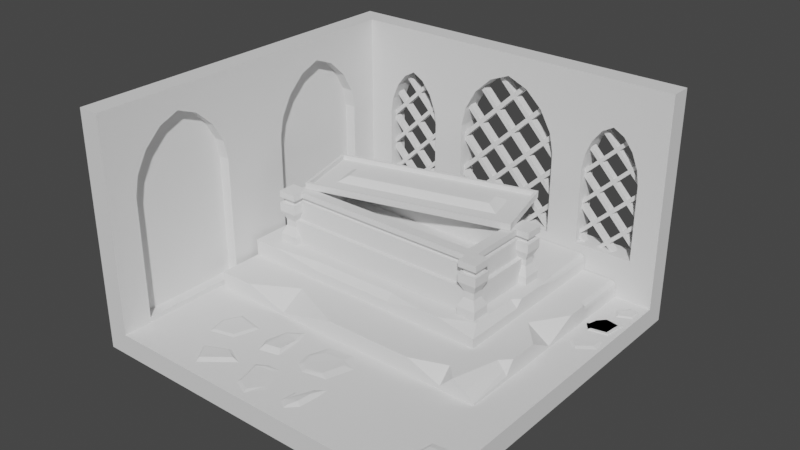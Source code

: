 # Source: Sclep.blend  (saved by Blender 2.83.20; exported with 4.5.12 LTS)
import bpy
from mathutils import Matrix  # noqa: F401  (used for matrix-valued properties, if any)

bpy.ops.wm.read_factory_settings(use_empty=True)
scene = bpy.context.scene
scene.name = 'Scene'

# ---- collections
col_collection = bpy.data.collections.new('Collection'); scene.collection.children.link(col_collection)

# ---- world
world_world = bpy.data.worlds.new('World'); scene.world = world_world
world_world.use_nodes = True; world_world.node_tree.nodes.clear()
_N = world_world.node_tree.nodes; _L = world_world.node_tree.links
n0 = _N.new('ShaderNodeOutputWorld'); n0.name = 'World Output'; n0.location = (300, 300)
n1 = _N.new('ShaderNodeBackground'); n1.name = 'Background'; n1.location = (10, 300)
n1.inputs[0].default_value = (0.05088, 0.05088, 0.05088, 1.0)
_L.new(n1.outputs[0], n0.inputs[0])
n0.is_active_output = True
world_world.color = (0.05088, 0.05088, 0.05088)
world_world.use_sun_shadow = False
world_world.sun_shadow_jitter_overblur = 0.0

# ---- meshes
me_plane = bpy.data.meshes.new('Plane')
me_plane.from_pydata([(-1.0, -1.0, 0.0), (1.0, -1.0, 0.0), (-1.0, 1.0, 0.0), (1.0, 1.0, 0.0), (-1.0, -1.0, 1.25), (-1.0, 1.0, 1.25), (1.0, 1.0, 1.25), (-1.125, 1.125, -0.1245), (-1.125, -1.0, -0.1245), (1.0, -1.0, -0.1245), (1.0, 1.125, -0.1245), (-1.125, 1.125, 1.25), (-1.125, -1.0, 1.25), (1.0, 1.125, 1.25)], [], [(0, 2, 3, 1), (2, 5, 6, 3), (0, 4, 5, 2), (8, 9, 10, 7), (7, 10, 13, 11), (8, 7, 11, 12), (0, 1, 9, 8), (4, 0, 8, 12), (5, 4, 12, 11), (1, 3, 10, 9), (3, 6, 13, 10), (6, 5, 11, 13)])
_uv = me_plane.uv_layers.new(name='UVMap')
_uv.uv.foreach_set('vector', [0.0, 0.0, 0.0, 1.0, 1.0, 1.0, 1.0, 0.0, 0.0, 1.0, 0.0, 1.0, 1.0, 1.0, 1.0, 1.0, 0.0, 0.0, 0.0, 0.0, 0.0, 1.0, 0.0, 1.0, 0.0, 0.0, 1.0, 0.0, 1.0, 1.0, 0.0, 1.0, 0.0, 1.0, 1.0, 1.0, 1.0, 1.0, 0.0, 1.0, 0.0, 0.0, 0.0, 1.0, 0.0, 1.0, 0.0, 0.0, 0.0, 0.0, 1.0, 0.0, 1.0, 0.0, 0.0, 0.0, 0.0, 0.0, 0.0, 0.0, 0.0, 0.0, 0.0, 0.0, 0.0, 1.0, 0.0, 0.0, 0.0, 0.0, 0.0, 1.0, 1.0, 0.0, 1.0, 1.0, 1.0, 1.0, 1.0, 0.0, 1.0, 1.0, 1.0, 1.0, 1.0, 1.0, 1.0, 1.0, 1.0, 1.0, 0.0, 1.0, 0.0, 1.0, 1.0, 1.0])
me_plane.use_remesh_fix_poles = True
me_plane.use_remesh_preserve_attributes = False
me_plane.use_mirror_vertex_groups = False
me_plane.update()
me_plane_001 = bpy.data.meshes.new('Plane.001')
me_plane_001.from_pydata([(-1.253, -0.9864, -5.949e-10), (1.253, -0.9864, -5.949e-10), (1.369e-09, 2.484, -6.486e-08), (-1.253, 0.9754, -2.959e-08), (-0.4812, 2.288, -5.865e-08), (-0.8866, 1.908, -4.867e-08), (-1.158, 1.428, -3.763e-08), (1.253, 0.9754, -2.959e-08), (0.4812, 2.288, -5.865e-08), (0.8866, 1.908, -4.867e-08), (1.158, 1.428, -3.763e-08), (-3.395, -0.9999, 1.589e-08), (-2.016, -0.9999, 1.589e-08), (-2.706, 1.958, -4.677e-08), (-3.395, 0.8085, -1.989e-08), (-2.971, 1.809, -4.204e-08), (-3.194, 1.519, -3.443e-08), (-3.343, 1.153, -2.602e-08), (-2.016, 0.8085, -1.989e-08), (-2.441, 1.809, -4.204e-08), (-2.218, 1.519, -3.443e-08), (-2.069, 1.153, -2.602e-08), (3.395, -0.9999, 1.589e-08), (2.016, -0.9999, 1.589e-08), (2.706, 1.958, -4.677e-08), (3.395, 0.8085, -1.989e-08), (2.971, 1.809, -4.204e-08), (3.194, 1.519, -3.443e-08), (3.343, 1.153, -2.602e-08), (2.016, 0.8085, -1.989e-08), (2.441, 1.809, -4.204e-08), (2.218, 1.519, -3.443e-08), (2.069, 1.153, -2.602e-08), (-1.253, -0.9864, -0.8585), (1.253, -0.9864, -0.8585), (1.369e-09, 2.484, -0.8585), (-1.253, 0.9754, -0.8585), (-0.4812, 2.288, -0.8585), (-0.8866, 1.908, -0.8585), (-1.158, 1.428, -0.8585), (1.253, 0.9754, -0.8585), (0.4812, 2.288, -0.8585), (0.8866, 1.908, -0.8585), (1.158, 1.428, -0.8585), (-3.395, -0.9999, -0.8585), (-2.016, -0.9999, -0.8585), (-2.706, 1.958, -0.8585), (-3.395, 0.8085, -0.8585), (-2.971, 1.809, -0.8585), (-3.194, 1.519, -0.8585), (-3.343, 1.153, -0.8585), (-2.016, 0.8085, -0.8585), (-2.441, 1.809, -0.8585), (-2.218, 1.519, -0.8585), (-2.069, 1.153, -0.8585), (3.395, -0.9999, -0.8585), (2.016, -0.9999, -0.8585), (2.706, 1.958, -0.8585), (3.395, 0.8085, -0.8585), (2.971, 1.809, -0.8585), (3.194, 1.519, -0.8585), (3.343, 1.153, -0.8585), (2.016, 0.8085, -0.8585), (2.441, 1.809, -0.8585), (2.218, 1.519, -0.8585), (2.069, 1.153, -0.8585)], [], [(0, 3, 6, 5, 4, 2, 8, 9, 10, 7, 1), (11, 14, 17, 16, 15, 13, 19, 20, 21, 18, 12), (22, 23, 29, 32, 31, 30, 24, 26, 27, 28, 25), (33, 34, 40, 43, 42, 41, 35, 37, 38, 39, 36), (44, 45, 51, 54, 53, 52, 46, 48, 49, 50, 47), (55, 58, 61, 60, 59, 57, 63, 64, 65, 62, 56), (17, 14, 47, 50), (4, 5, 38, 37), (23, 22, 55, 56), (5, 6, 39, 38), (24, 30, 63, 57), (6, 3, 36, 39), (22, 25, 58, 55), (11, 12, 45, 44), (29, 23, 56, 62), (19, 13, 46, 52), (32, 29, 62, 65), (14, 11, 44, 47), (0, 1, 34, 33), (31, 32, 65, 64), (12, 18, 51, 45), (8, 2, 35, 41), (30, 31, 64, 63), (18, 21, 54, 51), (3, 0, 33, 36), (26, 24, 57, 59), (21, 20, 53, 54), (1, 7, 40, 34), (27, 26, 59, 60), (20, 19, 52, 53), (7, 10, 43, 40), (28, 27, 60, 61), (13, 15, 48, 46), (10, 9, 42, 43), (25, 28, 61, 58), (15, 16, 49, 48), (9, 8, 41, 42), (16, 17, 50, 49), (2, 4, 37, 35)])
_uv = me_plane_001.uv_layers.new(name='UVMap')
_uv.uv.foreach_set('vector', [0.0, 0.0, 0.0, 0.6492, 0.03797, 0.7834, 0.1461, 0.8972, 0.3079, 0.9733, 0.4988, 1.0, 0.6921, 0.9733, 0.8539, 0.8972, 0.962, 0.7834, 1.0, 0.6492, 1.0, 0.0, 0.0, 0.0, 0.0, 0.6492, 0.03797, 0.7834, 0.1461, 0.8972, 0.3079, 0.9733, 0.4988, 1.0, 0.6921, 0.9733, 0.8539, 0.8972, 0.962, 0.7834, 1.0, 0.6492, 1.0, 0.0, 0.0, 0.0, 1.0, 0.0, 1.0, 0.6492, 0.962, 0.7834, 0.8539, 0.8972, 0.6921, 0.9733, 0.4988, 1.0, 0.3079, 0.9733, 0.1461, 0.8972, 0.03797, 0.7834, 0.0, 0.6492, 0.0, 0.0, 1.0, 0.0, 1.0, 0.6492, 0.962, 0.7834, 0.8539, 0.8972, 0.6921, 0.9733, 0.4988, 1.0, 0.3079, 0.9733, 0.1461, 0.8972, 0.03797, 0.7834, 0.0, 0.6492, 0.0, 0.0, 1.0, 0.0, 1.0, 0.6492, 0.962, 0.7834, 0.8539, 0.8972, 0.6921, 0.9733, 0.4988, 1.0, 0.3079, 0.9733, 0.1461, 0.8972, 0.03797, 0.7834, 0.0, 0.6492, 0.0, 0.0, 0.0, 0.6492, 0.03797, 0.7834, 0.1461, 0.8972, 0.3079, 0.9733, 0.4988, 1.0, 0.6921, 0.9733, 0.8539, 0.8972, 0.962, 0.7834, 1.0, 0.6492, 1.0, 0.0, 0.03797, 0.7834, 0.0, 0.6492, 0.0, 0.6492, 0.03797, 0.7834, 0.3079, 0.9733, 0.1461, 0.8972, 0.1461, 0.8972, 0.3079, 0.9733, 1.0, 0.0, 0.0, 0.0, 0.0, 0.0, 1.0, 0.0, 0.1461, 0.8972, 0.03797, 0.7834, 0.03797, 0.7834, 0.1461, 0.8972, 0.4988, 1.0, 0.6921, 0.9733, 0.6921, 0.9733, 0.4988, 1.0, 0.03797, 0.7834, 0.0, 0.6492, 0.0, 0.6492, 0.03797, 0.7834, 0.0, 0.0, 0.0, 0.6492, 0.0, 0.6492, 0.0, 0.0, 0.0, 0.0, 1.0, 0.0, 1.0, 0.0, 0.0, 0.0, 1.0, 0.6492, 1.0, 0.0, 1.0, 0.0, 1.0, 0.6492, 0.6921, 0.9733, 0.4988, 1.0, 0.4988, 1.0, 0.6921, 0.9733, 0.962, 0.7834, 1.0, 0.6492, 1.0, 0.6492, 0.962, 0.7834, 0.0, 0.6492, 0.0, 0.0, 0.0, 0.0, 0.0, 0.6492, 0.0, 0.0, 1.0, 0.0, 1.0, 0.0, 0.0, 0.0, 0.8539, 0.8972, 0.962, 0.7834, 0.962, 0.7834, 0.8539, 0.8972, 1.0, 0.0, 1.0, 0.6492, 1.0, 0.6492, 1.0, 0.0, 0.6921, 0.9733, 0.4988, 1.0, 0.4988, 1.0, 0.6921, 0.9733, 0.6921, 0.9733, 0.8539, 0.8972, 0.8539, 0.8972, 0.6921, 0.9733, 1.0, 0.6492, 0.962, 0.7834, 0.962, 0.7834, 1.0, 0.6492, 0.0, 0.6492, 0.0, 0.0, 0.0, 0.0, 0.0, 0.6492, 0.3079, 0.9733, 0.4988, 1.0, 0.4988, 1.0, 0.3079, 0.9733, 0.962, 0.7834, 0.8539, 0.8972, 0.8539, 0.8972, 0.962, 0.7834, 1.0, 0.0, 1.0, 0.6492, 1.0, 0.6492, 1.0, 0.0, 0.1461, 0.8972, 0.3079, 0.9733, 0.3079, 0.9733, 0.1461, 0.8972, 0.8539, 0.8972, 0.6921, 0.9733, 0.6921, 0.9733, 0.8539, 0.8972, 1.0, 0.6492, 0.962, 0.7834, 0.962, 0.7834, 1.0, 0.6492, 0.03797, 0.7834, 0.1461, 0.8972, 0.1461, 0.8972, 0.03797, 0.7834, 0.4988, 1.0, 0.3079, 0.9733, 0.3079, 0.9733, 0.4988, 1.0, 0.962, 0.7834, 0.8539, 0.8972, 0.8539, 0.8972, 0.962, 0.7834, 0.0, 0.6492, 0.03797, 0.7834, 0.03797, 0.7834, 0.0, 0.6492, 0.3079, 0.9733, 0.1461, 0.8972, 0.1461, 0.8972, 0.3079, 0.9733, 0.8539, 0.8972, 0.6921, 0.9733, 0.6921, 0.9733, 0.8539, 0.8972, 0.1461, 0.8972, 0.03797, 0.7834, 0.03797, 0.7834, 0.1461, 0.8972, 0.4988, 1.0, 0.3079, 0.9733, 0.3079, 0.9733, 0.4988, 1.0])
me_plane_001.use_remesh_fix_poles = True
me_plane_001.use_remesh_preserve_attributes = False
me_plane_001.use_mirror_vertex_groups = False
me_plane_001.update()
me_plane_002 = bpy.data.meshes.new('Plane.002')
me_plane_002.from_pydata([(-1.253, -1.889, 3.888e-08), (1.253, -1.889, 3.888e-08), (1.369e-09, 2.484, -6.486e-08), (-1.253, 0.9754, -2.959e-08), (-0.4812, 2.288, -5.865e-08), (-0.8866, 1.908, -4.867e-08), (-1.158, 1.428, -3.763e-08), (1.253, 0.9754, -2.959e-08), (0.4812, 2.288, -5.865e-08), (0.8866, 1.908, -4.867e-08), (1.158, 1.428, -3.763e-08), (-1.253, -1.889, -0.8585), (1.253, -1.889, -0.8585), (1.369e-09, 2.484, -0.8585), (-1.253, 0.9754, -0.8585), (-0.4812, 2.288, -0.8585), (-0.8866, 1.908, -0.8585), (-1.158, 1.428, -0.8585), (1.253, 0.9754, -0.8585), (0.4812, 2.288, -0.8585), (0.8866, 1.908, -0.8585), (1.158, 1.428, -0.8585)], [], [(0, 3, 6, 5, 4, 2, 8, 9, 10, 7, 1), (11, 12, 18, 21, 20, 19, 13, 15, 16, 17, 14), (4, 5, 16, 15), (5, 6, 17, 16), (6, 3, 14, 17), (0, 1, 12, 11), (8, 2, 13, 19), (3, 0, 11, 14), (1, 7, 18, 12), (7, 10, 21, 18), (10, 9, 20, 21), (9, 8, 19, 20), (2, 4, 15, 13)])
_uv = me_plane_002.uv_layers.new(name='UVMap')
_uv.uv.foreach_set('vector', [0.0, 0.0, 0.0, 0.6492, 0.03797, 0.7834, 0.1461, 0.8972, 0.3079, 0.9733, 0.4988, 1.0, 0.6921, 0.9733, 0.8539, 0.8972, 0.962, 0.7834, 1.0, 0.6492, 1.0, 0.0, 0.0, 0.0, 1.0, 0.0, 1.0, 0.6492, 0.962, 0.7834, 0.8539, 0.8972, 0.6921, 0.9733, 0.4988, 1.0, 0.3079, 0.9733, 0.1461, 0.8972, 0.03797, 0.7834, 0.0, 0.6492, 0.3079, 0.9733, 0.1461, 0.8972, 0.1461, 0.8972, 0.3079, 0.9733, 0.1461, 0.8972, 0.03797, 0.7834, 0.03797, 0.7834, 0.1461, 0.8972, 0.03797, 0.7834, 0.0, 0.6492, 0.0, 0.6492, 0.03797, 0.7834, 0.0, 0.0, 1.0, 0.0, 1.0, 0.0, 0.0, 0.0, 0.6921, 0.9733, 0.4988, 1.0, 0.4988, 1.0, 0.6921, 0.9733, 0.0, 0.6492, 0.0, 0.0, 0.0, 0.0, 0.0, 0.6492, 1.0, 0.0, 1.0, 0.6492, 1.0, 0.6492, 1.0, 0.0, 1.0, 0.6492, 0.962, 0.7834, 0.962, 0.7834, 1.0, 0.6492, 0.962, 0.7834, 0.8539, 0.8972, 0.8539, 0.8972, 0.962, 0.7834, 0.8539, 0.8972, 0.6921, 0.9733, 0.6921, 0.9733, 0.8539, 0.8972, 0.4988, 1.0, 0.3079, 0.9733, 0.3079, 0.9733, 0.4988, 1.0])
me_plane_002.use_remesh_fix_poles = True
me_plane_002.use_remesh_preserve_attributes = False
me_plane_002.use_mirror_vertex_groups = False
me_plane_002.update()
me_plane_003 = bpy.data.meshes.new('Plane.003')
me_plane_003.from_pydata([], [], [])
_uv = me_plane_003.uv_layers.new(name='UVMap')
_uv.uv.foreach_set('vector', [])
me_plane_003.use_remesh_fix_poles = True
me_plane_003.use_remesh_preserve_attributes = False
me_plane_003.use_mirror_vertex_groups = False
me_plane_003.update()
me_plane_004 = bpy.data.meshes.new('Plane.004')
me_plane_004.from_pydata([(-0.9941, 0.6463, -0.2198), (-0.9941, 0.7024, -0.2198), (-0.9941, 0.313, -0.2198), (-0.9941, 0.3691, -0.2198), (-0.9941, -0.02037, -0.2198), (-0.9941, 0.03576, -0.2198), (0.03393, -0.9923, -0.2198), (-0.0222, -0.9923, -0.2198), (1.006, 0.03576, -0.2198), (1.006, -0.02037, -0.2198), (-0.0222, 1.008, -0.2198), (0.03393, 1.008, -0.2198), (-0.3555, 1.008, -0.2198), (-0.2994, 1.008, -0.2198), (-0.6889, 1.008, -0.2198), (-0.6327, 1.008, -0.2198), (-0.6327, -0.2976, -0.2198), (-0.6889, -0.3537, -0.2198), (-0.6327, -0.02037, -0.2198), (-0.6327, 0.03576, -0.2198), (-0.6889, 0.03576, -0.2198), (-0.6889, -0.02037, -0.2198), (-0.6327, 0.313, -0.2198), (-0.6327, 0.3691, -0.2198), (-0.6889, 0.3691, -0.2198), (-0.6889, 0.313, -0.2198), (-0.6327, 0.7024, -0.2198), (-0.6889, 0.7024, -0.2198), (-0.6889, 0.6463, -0.2198), (-0.6327, 0.6463, -0.2198), (-0.2994, -0.6309, -0.2198), (-0.3555, -0.687, -0.2198), (-0.2994, -0.3537, -0.2198), (-0.2994, -0.2976, -0.2198), (-0.3555, -0.2976, -0.2198), (-0.3555, -0.3537, -0.2198), (-0.2994, -0.02037, -0.2198), (-0.2994, 0.03576, -0.2198), (-0.3555, 0.03576, -0.2198), (-0.3555, -0.02037, -0.2198), (-0.2994, 0.313, -0.2198), (-0.2994, 0.3691, -0.2198), (-0.3555, 0.3691, -0.2198), (-0.3555, 0.313, -0.2198), (-0.2994, 0.7024, -0.2198), (-0.3555, 0.7024, -0.2198), (-0.3555, 0.6463, -0.2198), (-0.2994, 0.6463, -0.2198), (0.03393, -0.687, -0.2198), (0.03393, -0.6309, -0.2198), (-0.0222, -0.6309, -0.2198), (-0.0222, -0.687, -0.2198), (0.03393, -0.3537, -0.2198), (0.03393, -0.2976, -0.2198), (-0.0222, -0.2976, -0.2198), (-0.0222, -0.3537, -0.2198), (0.03393, -0.02037, -0.2198), (0.03393, 0.03576, -0.2198), (-0.0222, 0.03576, -0.2198), (-0.0222, -0.02037, -0.2198), (0.03393, 0.313, -0.2198), (0.03393, 0.3691, -0.2198), (-0.0222, 0.3691, -0.2198), (-0.0222, 0.313, -0.2198), (0.03393, 0.7024, -0.2198), (-0.0222, 0.7024, -0.2198), (-0.0222, 0.6463, -0.2198), (0.03393, 0.6463, -0.2198), (0.3111, -0.6309, -0.2198), (0.3673, -0.687, -0.2198), (0.3673, -0.3537, -0.2198), (0.3673, -0.2976, -0.2198), (0.3111, -0.2976, -0.2198), (0.3111, -0.3537, -0.2198), (0.3673, -0.02037, -0.2198), (0.3673, 0.03576, -0.2198), (0.3111, 0.03576, -0.2198), (0.3111, -0.02037, -0.2198), (0.3673, 0.313, -0.2198), (0.3673, 0.3691, -0.2198), (0.3111, 0.3691, -0.2198), (0.3111, 0.313, -0.2198), (0.3111, 0.6463, -0.2198), (0.3673, 0.7024, -0.2198), (0.6445, -0.2976, -0.2198), (0.7006, -0.3537, -0.2198), (0.7006, -0.02037, -0.2198), (0.7006, 0.03576, -0.2198), (0.6445, 0.03576, -0.2198), (0.6445, -0.02037, -0.2198), (0.6445, 0.313, -0.2198), (0.7006, 0.3691, -0.2198), (-0.6889, -0.02037, -0.3237), (-0.6327, -0.02037, -0.3237), (-0.6327, 0.03576, -0.3237), (-0.6889, 0.03576, -0.3237), (-0.6889, 0.313, -0.3237), (-0.6327, 0.313, -0.3237), (-0.6327, 0.3691, -0.3237), (-0.6889, 0.3691, -0.3237), (-0.6327, 0.6463, -0.3237), (-0.6327, 0.7024, -0.3237), (-0.6889, 0.7024, -0.3237), (-0.6889, 0.6463, -0.3237), (-0.3555, -0.3537, -0.3237), (-0.2994, -0.3537, -0.3237), (-0.2994, -0.2976, -0.3237), (-0.3555, -0.2976, -0.3237), (-0.3555, -0.02037, -0.3237), (-0.2994, -0.02037, -0.3237), (-0.2994, 0.03576, -0.3237), (-0.3555, 0.03576, -0.3237), (-0.3555, 0.313, -0.3237), (-0.2994, 0.313, -0.3237), (-0.2994, 0.3691, -0.3237), (-0.3555, 0.3691, -0.3237), (-0.2994, 0.6463, -0.3237), (-0.2994, 0.7024, -0.3237), (-0.3555, 0.7024, -0.3237), (-0.3555, 0.6463, -0.3237), (-0.0222, -0.687, -0.3237), (0.03393, -0.687, -0.3237), (0.03393, -0.6309, -0.3237), (-0.0222, -0.6309, -0.3237), (-0.0222, -0.3537, -0.3237), (0.03393, -0.3537, -0.3237), (0.03393, -0.2976, -0.3237), (-0.0222, -0.2976, -0.3237), (-0.0222, -0.02037, -0.3237), (0.03393, -0.02037, -0.3237), (0.03393, 0.03576, -0.3237), (-0.0222, 0.03576, -0.3237), (-0.0222, 0.313, -0.3237), (0.03393, 0.313, -0.3237), (0.03393, 0.3691, -0.3237), (-0.0222, 0.3691, -0.3237), (0.03393, 0.6463, -0.3237), (0.03393, 0.7024, -0.3237), (-0.0222, 0.7024, -0.3237), (-0.0222, 0.6463, -0.3237), (0.3111, -0.3537, -0.3237), (0.3673, -0.3537, -0.3237), (0.3673, -0.2976, -0.3237), (0.3111, -0.2976, -0.3237), (0.3111, -0.02037, -0.3237), (0.3673, -0.02037, -0.3237), (0.3673, 0.03576, -0.3237), (0.3111, 0.03576, -0.3237), (0.3111, 0.313, -0.3237), (0.3673, 0.313, -0.3237), (0.3673, 0.3691, -0.3237), (0.3111, 0.3691, -0.3237), (0.6445, -0.02037, -0.3237), (0.7006, -0.02037, -0.3237), (0.7006, 0.03576, -0.3237), (0.6445, 0.03576, -0.3237), (-0.6327, 1.008, -0.3237), (-0.6889, 1.008, -0.3237), (-0.6889, -0.3537, -0.3237), (-0.6327, -0.2976, -0.3237), (-0.2994, 1.008, -0.3237), (-0.3555, 1.008, -0.3237), (-0.3555, -0.687, -0.3237), (-0.2994, -0.6309, -0.3237), (0.03393, 1.008, -0.3237), (-0.0222, 1.008, -0.3237), (-0.0222, -0.9923, -0.3237), (0.03393, -0.9923, -0.3237), (0.3111, -0.6309, -0.3237), (0.3673, -0.687, -0.3237), (0.3673, 0.7024, -0.3237), (0.3111, 0.6463, -0.3237), (0.6445, -0.2976, -0.3237), (0.7006, -0.3537, -0.3237), (0.7006, 0.3691, -0.3237), (0.6445, 0.313, -0.3237), (-0.9941, 0.03576, -0.3237), (-0.9941, -0.02037, -0.3237), (-0.9941, 0.3691, -0.3237), (-0.9941, 0.313, -0.3237), (-0.9941, 0.7024, -0.3237), (-0.9941, 0.6463, -0.3237), (1.006, -0.02037, -0.3237), (1.006, 0.03576, -0.3237)], [], [(18, 21, 20, 19), (22, 25, 24, 23), (26, 29, 28, 27), (32, 35, 34, 33), (36, 39, 38, 37), (40, 43, 42, 41), (44, 47, 46, 45), (48, 51, 50, 49), (52, 55, 54, 53), (56, 59, 58, 57), (60, 63, 62, 61), (64, 67, 66, 65), (70, 73, 72, 71), (74, 77, 76, 75), (78, 81, 80, 79), (86, 89, 88, 87), (26, 27, 14, 15), (16, 17, 21, 18), (19, 20, 25, 22), (23, 24, 28, 29), (44, 45, 12, 13), (30, 31, 35, 32), (33, 34, 39, 36), (37, 38, 43, 40), (41, 42, 46, 47), (64, 65, 10, 11), (6, 7, 51, 48), (49, 50, 55, 52), (53, 54, 59, 56), (57, 58, 63, 60), (61, 62, 66, 67), (69, 68, 73, 70), (71, 72, 77, 74), (75, 76, 81, 78), (79, 80, 82, 83), (85, 84, 89, 86), (87, 88, 90, 91), (20, 21, 4, 5), (24, 25, 2, 3), (27, 28, 0, 1), (34, 35, 17, 16), (38, 39, 18, 19), (42, 43, 22, 23), (45, 46, 29, 26), (50, 51, 31, 30), (54, 55, 32, 33), (58, 59, 36, 37), (62, 63, 40, 41), (65, 66, 47, 44), (68, 69, 48, 49), (72, 73, 52, 53), (76, 77, 56, 57), (80, 81, 60, 61), (83, 82, 67, 64), (84, 85, 70, 71), (88, 89, 74, 75), (91, 90, 78, 79), (8, 9, 86, 87), (93, 94, 95, 92), (97, 98, 99, 96), (101, 102, 103, 100), (105, 106, 107, 104), (109, 110, 111, 108), (113, 114, 115, 112), (117, 118, 119, 116), (121, 122, 123, 120), (125, 126, 127, 124), (129, 130, 131, 128), (133, 134, 135, 132), (137, 138, 139, 136), (141, 142, 143, 140), (145, 146, 147, 144), (149, 150, 151, 148), (153, 154, 155, 152), (101, 156, 157, 102), (159, 93, 92, 158), (94, 97, 96, 95), (98, 100, 103, 99), (117, 160, 161, 118), (163, 105, 104, 162), (106, 109, 108, 107), (110, 113, 112, 111), (114, 116, 119, 115), (137, 164, 165, 138), (167, 121, 120, 166), (122, 125, 124, 123), (126, 129, 128, 127), (130, 133, 132, 131), (134, 136, 139, 135), (169, 141, 140, 168), (142, 145, 144, 143), (146, 149, 148, 147), (150, 170, 171, 151), (173, 153, 152, 172), (154, 174, 175, 155), (95, 176, 177, 92), (99, 178, 179, 96), (102, 180, 181, 103), (107, 159, 158, 104), (111, 94, 93, 108), (115, 98, 97, 112), (118, 101, 100, 119), (123, 163, 162, 120), (127, 106, 105, 124), (131, 110, 109, 128), (135, 114, 113, 132), (138, 117, 116, 139), (168, 122, 121, 169), (143, 126, 125, 140), (147, 130, 129, 144), (151, 134, 133, 148), (170, 137, 136, 171), (172, 142, 141, 173), (155, 146, 145, 152), (174, 150, 149, 175), (183, 154, 153, 182), (72, 53, 126, 143), (24, 3, 178, 99), (55, 50, 123, 124), (52, 73, 140, 125), (3, 2, 179, 178), (53, 56, 129, 126), (16, 18, 93, 159), (76, 57, 130, 147), (2, 25, 96, 179), (59, 54, 127, 128), (21, 17, 158, 92), (56, 77, 144, 129), (27, 1, 180, 102), (57, 60, 133, 130), (19, 22, 97, 94), (80, 61, 134, 151), (1, 0, 181, 180), (63, 58, 131, 132), (25, 20, 95, 96), (60, 81, 148, 133), (0, 28, 103, 181), (61, 67, 136, 134), (23, 29, 100, 98), (83, 64, 137, 170), (34, 16, 159, 107), (66, 62, 135, 139), (28, 24, 99, 103), (67, 82, 171, 136), (17, 35, 104, 158), (44, 13, 160, 117), (84, 71, 142, 172), (38, 19, 94, 111), (69, 70, 141, 169), (13, 12, 161, 160), (70, 85, 173, 141), (18, 39, 108, 93), (73, 68, 168, 140), (12, 45, 118, 161), (88, 75, 146, 155), (42, 23, 98, 115), (71, 74, 145, 142), (74, 89, 152, 145), (22, 43, 112, 97), (77, 72, 143, 144), (30, 32, 105, 163), (91, 79, 150, 174), (45, 26, 101, 118), (75, 78, 149, 146), (35, 31, 162, 104), (78, 90, 175, 149), (29, 46, 119, 100), (81, 76, 147, 148), (33, 36, 109, 106), (9, 8, 183, 182), (50, 30, 163, 123), (79, 83, 170, 150), (39, 34, 107, 108), (8, 87, 154, 183), (31, 51, 120, 162), (37, 40, 113, 110), (86, 9, 182, 153), (54, 33, 106, 127), (82, 80, 151, 171), (43, 38, 111, 112), (32, 55, 124, 105), (41, 47, 116, 114), (58, 37, 110, 131), (85, 86, 153, 173), (46, 42, 115, 119), (36, 59, 128, 109), (89, 84, 172, 152), (64, 11, 164, 137), (62, 41, 114, 135), (87, 91, 174, 154), (11, 10, 165, 164), (40, 63, 132, 113), (10, 65, 138, 165), (65, 44, 117, 138), (90, 88, 155, 175), (7, 6, 167, 166), (47, 66, 139, 116), (20, 5, 176, 95), (6, 48, 121, 167), (26, 15, 156, 101), (68, 49, 122, 168), (5, 4, 177, 176), (51, 7, 166, 120), (15, 14, 157, 156), (48, 69, 169, 121), (4, 21, 92, 177), (49, 52, 125, 122), (14, 27, 102, 157)])
_uv = me_plane_004.uv_layers.new(name='UVMap')
_uv.uv.foreach_set('vector', [0.1807, 0.486, 0.1526, 0.486, 0.1526, 0.514, 0.1807, 0.514, 0.1807, 0.6526, 0.1526, 0.6526, 0.1526, 0.6807, 0.1807, 0.6807, 0.1807, 0.8474, 0.1807, 0.8193, 0.1526, 0.8193, 0.1526, 0.8474, 0.3474, 0.3193, 0.3193, 0.3193, 0.3193, 0.3474, 0.3474, 0.3474, 0.3474, 0.486, 0.3193, 0.486, 0.3193, 0.514, 0.3474, 0.514, 0.3474, 0.6526, 0.3193, 0.6526, 0.3193, 0.6807, 0.3474, 0.6807, 0.3474, 0.8474, 0.3474, 0.8193, 0.3193, 0.8193, 0.3193, 0.8474, 0.514, 0.1526, 0.486, 0.1526, 0.486, 0.1807, 0.514, 0.1807, 0.514, 0.3193, 0.486, 0.3193, 0.486, 0.3474, 0.514, 0.3474, 0.514, 0.486, 0.486, 0.486, 0.486, 0.514, 0.514, 0.514, 0.514, 0.6526, 0.486, 0.6526, 0.486, 0.6807, 0.514, 0.6807, 0.514, 0.8474, 0.514, 0.8193, 0.486, 0.8193, 0.486, 0.8474, 0.6807, 0.3193, 0.6526, 0.3193, 0.6526, 0.3474, 0.6807, 0.3474, 0.6807, 0.486, 0.6526, 0.486, 0.6526, 0.514, 0.6807, 0.514, 0.6807, 0.6526, 0.6526, 0.6526, 0.6526, 0.6807, 0.6807, 0.6807, 0.8474, 0.486, 0.8193, 0.486, 0.8193, 0.514, 0.8474, 0.514, 0.1807, 0.8474, 0.1526, 0.8474, 0.1526, 1.0, 0.1807, 1.0, 0.1807, 0.3474, 0.1526, 0.3193, 0.1526, 0.486, 0.1807, 0.486, 0.1807, 0.514, 0.1526, 0.514, 0.1526, 0.6526, 0.1807, 0.6526, 0.1807, 0.6807, 0.1526, 0.6807, 0.1526, 0.8193, 0.1807, 0.8193, 0.3474, 0.8474, 0.3193, 0.8474, 0.3193, 1.0, 0.3474, 1.0, 0.3474, 0.1807, 0.3193, 0.1526, 0.3193, 0.3193, 0.3474, 0.3193, 0.3474, 0.3474, 0.3193, 0.3474, 0.3193, 0.486, 0.3474, 0.486, 0.3474, 0.514, 0.3193, 0.514, 0.3193, 0.6526, 0.3474, 0.6526, 0.3474, 0.6807, 0.3193, 0.6807, 0.3193, 0.8193, 0.3474, 0.8193, 0.514, 0.8474, 0.486, 0.8474, 0.486, 1.0, 0.514, 1.0, 0.514, 0.0, 0.486, 0.0, 0.486, 0.1526, 0.514, 0.1526, 0.514, 0.1807, 0.486, 0.1807, 0.486, 0.3193, 0.514, 0.3193, 0.514, 0.3474, 0.486, 0.3474, 0.486, 0.486, 0.514, 0.486, 0.514, 0.514, 0.486, 0.514, 0.486, 0.6526, 0.514, 0.6526, 0.514, 0.6807, 0.486, 0.6807, 0.486, 0.8193, 0.514, 0.8193, 0.6807, 0.1526, 0.6526, 0.1807, 0.6526, 0.3193, 0.6807, 0.3193, 0.6807, 0.3474, 0.6526, 0.3474, 0.6526, 0.486, 0.6807, 0.486, 0.6807, 0.514, 0.6526, 0.514, 0.6526, 0.6526, 0.6807, 0.6526, 0.6807, 0.6807, 0.6526, 0.6807, 0.6526, 0.8193, 0.6807, 0.8474, 0.8474, 0.3193, 0.8193, 0.3474, 0.8193, 0.486, 0.8474, 0.486, 0.8474, 0.514, 0.8193, 0.514, 0.8193, 0.6526, 0.8474, 0.6807, 0.1526, 0.514, 0.1526, 0.486, 0.0, 0.486, 0.0, 0.514, 0.1526, 0.6807, 0.1526, 0.6526, 0.0, 0.6526, 0.0, 0.6807, 0.1526, 0.8474, 0.1526, 0.8193, 0.0, 0.8193, 0.0, 0.8474, 0.3193, 0.3474, 0.3193, 0.3193, 0.1526, 0.3193, 0.1807, 0.3474, 0.3193, 0.514, 0.3193, 0.486, 0.1807, 0.486, 0.1807, 0.514, 0.3193, 0.6807, 0.3193, 0.6526, 0.1807, 0.6526, 0.1807, 0.6807, 0.3193, 0.8474, 0.3193, 0.8193, 0.1807, 0.8193, 0.1807, 0.8474, 0.486, 0.1807, 0.486, 0.1526, 0.3193, 0.1526, 0.3474, 0.1807, 0.486, 0.3474, 0.486, 0.3193, 0.3474, 0.3193, 0.3474, 0.3474, 0.486, 0.514, 0.486, 0.486, 0.3474, 0.486, 0.3474, 0.514, 0.486, 0.6807, 0.486, 0.6526, 0.3474, 0.6526, 0.3474, 0.6807, 0.486, 0.8474, 0.486, 0.8193, 0.3474, 0.8193, 0.3474, 0.8474, 0.6526, 0.1807, 0.6807, 0.1526, 0.514, 0.1526, 0.514, 0.1807, 0.6526, 0.3474, 0.6526, 0.3193, 0.514, 0.3193, 0.514, 0.3474, 0.6526, 0.514, 0.6526, 0.486, 0.514, 0.486, 0.514, 0.514, 0.6526, 0.6807, 0.6526, 0.6526, 0.514, 0.6526, 0.514, 0.6807, 0.6807, 0.8474, 0.6526, 0.8193, 0.514, 0.8193, 0.514, 0.8474, 0.8193, 0.3474, 0.8474, 0.3193, 0.6807, 0.3193, 0.6807, 0.3474, 0.8193, 0.514, 0.8193, 0.486, 0.6807, 0.486, 0.6807, 0.514, 0.8474, 0.6807, 0.8193, 0.6526, 0.6807, 0.6526, 0.6807, 0.6807, 1.0, 0.514, 1.0, 0.486, 0.8474, 0.486, 0.8474, 0.514, 0.1807, 0.486, 0.1807, 0.514, 0.1526, 0.514, 0.1526, 0.486, 0.1807, 0.6526, 0.1807, 0.6807, 0.1526, 0.6807, 0.1526, 0.6526, 0.1807, 0.8474, 0.1526, 0.8474, 0.1526, 0.8193, 0.1807, 0.8193, 0.3474, 0.3193, 0.3474, 0.3474, 0.3193, 0.3474, 0.3193, 0.3193, 0.3474, 0.486, 0.3474, 0.514, 0.3193, 0.514, 0.3193, 0.486, 0.3474, 0.6526, 0.3474, 0.6807, 0.3193, 0.6807, 0.3193, 0.6526, 0.3474, 0.8474, 0.3193, 0.8474, 0.3193, 0.8193, 0.3474, 0.8193, 0.514, 0.1526, 0.514, 0.1807, 0.486, 0.1807, 0.486, 0.1526, 0.514, 0.3193, 0.514, 0.3474, 0.486, 0.3474, 0.486, 0.3193, 0.514, 0.486, 0.514, 0.514, 0.486, 0.514, 0.486, 0.486, 0.514, 0.6526, 0.514, 0.6807, 0.486, 0.6807, 0.486, 0.6526, 0.514, 0.8474, 0.486, 0.8474, 0.486, 0.8193, 0.514, 0.8193, 0.6807, 0.3193, 0.6807, 0.3474, 0.6526, 0.3474, 0.6526, 0.3193, 0.6807, 0.486, 0.6807, 0.514, 0.6526, 0.514, 0.6526, 0.486, 0.6807, 0.6526, 0.6807, 0.6807, 0.6526, 0.6807, 0.6526, 0.6526, 0.8474, 0.486, 0.8474, 0.514, 0.8193, 0.514, 0.8193, 0.486, 0.1807, 0.8474, 0.1807, 1.0, 0.1526, 1.0, 0.1526, 0.8474, 0.1807, 0.3474, 0.1807, 0.486, 0.1526, 0.486, 0.1526, 0.3193, 0.1807, 0.514, 0.1807, 0.6526, 0.1526, 0.6526, 0.1526, 0.514, 0.1807, 0.6807, 0.1807, 0.8193, 0.1526, 0.8193, 0.1526, 0.6807, 0.3474, 0.8474, 0.3474, 1.0, 0.3193, 1.0, 0.3193, 0.8474, 0.3474, 0.1807, 0.3474, 0.3193, 0.3193, 0.3193, 0.3193, 0.1526, 0.3474, 0.3474, 0.3474, 0.486, 0.3193, 0.486, 0.3193, 0.3474, 0.3474, 0.514, 0.3474, 0.6526, 0.3193, 0.6526, 0.3193, 0.514, 0.3474, 0.6807, 0.3474, 0.8193, 0.3193, 0.8193, 0.3193, 0.6807, 0.514, 0.8474, 0.514, 1.0, 0.486, 1.0, 0.486, 0.8474, 0.514, 0.0, 0.514, 0.1526, 0.486, 0.1526, 0.486, 0.0, 0.514, 0.1807, 0.514, 0.3193, 0.486, 0.3193, 0.486, 0.1807, 0.514, 0.3474, 0.514, 0.486, 0.486, 0.486, 0.486, 0.3474, 0.514, 0.514, 0.514, 0.6526, 0.486, 0.6526, 0.486, 0.514, 0.514, 0.6807, 0.514, 0.8193, 0.486, 0.8193, 0.486, 0.6807, 0.6807, 0.1526, 0.6807, 0.3193, 0.6526, 0.3193, 0.6526, 0.1807, 0.6807, 0.3474, 0.6807, 0.486, 0.6526, 0.486, 0.6526, 0.3474, 0.6807, 0.514, 0.6807, 0.6526, 0.6526, 0.6526, 0.6526, 0.514, 0.6807, 0.6807, 0.6807, 0.8474, 0.6526, 0.8193, 0.6526, 0.6807, 0.8474, 0.3193, 0.8474, 0.486, 0.8193, 0.486, 0.8193, 0.3474, 0.8474, 0.514, 0.8474, 0.6807, 0.8193, 0.6526, 0.8193, 0.514, 0.1526, 0.514, 0.0, 0.514, 0.0, 0.486, 0.1526, 0.486, 0.1526, 0.6807, 0.0, 0.6807, 0.0, 0.6526, 0.1526, 0.6526, 0.1526, 0.8474, 0.0, 0.8474, 0.0, 0.8193, 0.1526, 0.8193, 0.3193, 0.3474, 0.1807, 0.3474, 0.1526, 0.3193, 0.3193, 0.3193, 0.3193, 0.514, 0.1807, 0.514, 0.1807, 0.486, 0.3193, 0.486, 0.3193, 0.6807, 0.1807, 0.6807, 0.1807, 0.6526, 0.3193, 0.6526, 0.3193, 0.8474, 0.1807, 0.8474, 0.1807, 0.8193, 0.3193, 0.8193, 0.486, 0.1807, 0.3474, 0.1807, 0.3193, 0.1526, 0.486, 0.1526, 0.486, 0.3474, 0.3474, 0.3474, 0.3474, 0.3193, 0.486, 0.3193, 0.486, 0.514, 0.3474, 0.514, 0.3474, 0.486, 0.486, 0.486, 0.486, 0.6807, 0.3474, 0.6807, 0.3474, 0.6526, 0.486, 0.6526, 0.486, 0.8474, 0.3474, 0.8474, 0.3474, 0.8193, 0.486, 0.8193, 0.6526, 0.1807, 0.514, 0.1807, 0.514, 0.1526, 0.6807, 0.1526, 0.6526, 0.3474, 0.514, 0.3474, 0.514, 0.3193, 0.6526, 0.3193, 0.6526, 0.514, 0.514, 0.514, 0.514, 0.486, 0.6526, 0.486, 0.6526, 0.6807, 0.514, 0.6807, 0.514, 0.6526, 0.6526, 0.6526, 0.6807, 0.8474, 0.514, 0.8474, 0.514, 0.8193, 0.6526, 0.8193, 0.8193, 0.3474, 0.6807, 0.3474, 0.6807, 0.3193, 0.8474, 0.3193, 0.8193, 0.514, 0.6807, 0.514, 0.6807, 0.486, 0.8193, 0.486, 0.8474, 0.6807, 0.6807, 0.6807, 0.6807, 0.6526, 0.8193, 0.6526, 1.0, 0.514, 0.8474, 0.514, 0.8474, 0.486, 1.0, 0.486, 0.6526, 0.3474, 0.514, 0.3474, 0.514, 0.3474, 0.6526, 0.3474, 0.1526, 0.6807, 0.0, 0.6807, 0.0, 0.6807, 0.1526, 0.6807, 0.486, 0.3193, 0.486, 0.1807, 0.486, 0.1807, 0.486, 0.3193, 0.514, 0.3193, 0.6526, 0.3193, 0.6526, 0.3193, 0.514, 0.3193, 0.0, 0.6807, 0.0, 0.6526, 0.0, 0.6526, 0.0, 0.6807, 0.514, 0.3474, 0.514, 0.486, 0.514, 0.486, 0.514, 0.3474, 0.1807, 0.3474, 0.1807, 0.486, 0.1807, 0.486, 0.1807, 0.3474, 0.6526, 0.514, 0.514, 0.514, 0.514, 0.514, 0.6526, 0.514, 0.0, 0.6526, 0.1526, 0.6526, 0.1526, 0.6526, 0.0, 0.6526, 0.486, 0.486, 0.486, 0.3474, 0.486, 0.3474, 0.486, 0.486, 0.1526, 0.486, 0.1526, 0.3193, 0.1526, 0.3193, 0.1526, 0.486, 0.514, 0.486, 0.6526, 0.486, 0.6526, 0.486, 0.514, 0.486, 0.1526, 0.8474, 0.0, 0.8474, 0.0, 0.8474, 0.1526, 0.8474, 0.514, 0.514, 0.514, 0.6526, 0.514, 0.6526, 0.514, 0.514, 0.1807, 0.514, 0.1807, 0.6526, 0.1807, 0.6526, 0.1807, 0.514, 0.6526, 0.6807, 0.514, 0.6807, 0.514, 0.6807, 0.6526, 0.6807, 0.0, 0.8474, 0.0, 0.8193, 0.0, 0.8193, 0.0, 0.8474, 0.486, 0.6526, 0.486, 0.514, 0.486, 0.514, 0.486, 0.6526, 0.1526, 0.6526, 0.1526, 0.514, 0.1526, 0.514, 0.1526, 0.6526, 0.514, 0.6526, 0.6526, 0.6526, 0.6526, 0.6526, 0.514, 0.6526, 0.0, 0.8193, 0.1526, 0.8193, 0.1526, 0.8193, 0.0, 0.8193, 0.514, 0.6807, 0.514, 0.8193, 0.514, 0.8193, 0.514, 0.6807, 0.1807, 0.6807, 0.1807, 0.8193, 0.1807, 0.8193, 0.1807, 0.6807, 0.6807, 0.8474, 0.514, 0.8474, 0.514, 0.8474, 0.6807, 0.8474, 0.3193, 0.3474, 0.1807, 0.3474, 0.1807, 0.3474, 0.3193, 0.3474, 0.486, 0.8193, 0.486, 0.6807, 0.486, 0.6807, 0.486, 0.8193, 0.1526, 0.8193, 0.1526, 0.6807, 0.1526, 0.6807, 0.1526, 0.8193, 0.514, 0.8193, 0.6526, 0.8193, 0.6526, 0.8193, 0.514, 0.8193, 0.1526, 0.3193, 0.3193, 0.3193, 0.3193, 0.3193, 0.1526, 0.3193, 0.3474, 0.8474, 0.3474, 1.0, 0.3474, 1.0, 0.3474, 0.8474, 0.8193, 0.3474, 0.6807, 0.3474, 0.6807, 0.3474, 0.8193, 0.3474, 0.3193, 0.514, 0.1807, 0.514, 0.1807, 0.514, 0.3193, 0.514, 0.6807, 0.1526, 0.6807, 0.3193, 0.6807, 0.3193, 0.6807, 0.1526, 0.3474, 1.0, 0.3193, 1.0, 0.3193, 1.0, 0.3474, 1.0, 0.6807, 0.3193, 0.8474, 0.3193, 0.8474, 0.3193, 0.6807, 0.3193, 0.1807, 0.486, 0.3193, 0.486, 0.3193, 0.486, 0.1807, 0.486, 0.6526, 0.3193, 0.6526, 0.1807, 0.6526, 0.1807, 0.6526, 0.3193, 0.3193, 1.0, 0.3193, 0.8474, 0.3193, 0.8474, 0.3193, 1.0, 0.8193, 0.514, 0.6807, 0.514, 0.6807, 0.514, 0.8193, 0.514, 0.3193, 0.6807, 0.1807, 0.6807, 0.1807, 0.6807, 0.3193, 0.6807, 0.6807, 0.3474, 0.6807, 0.486, 0.6807, 0.486, 0.6807, 0.3474, 0.6807, 0.486, 0.8193, 0.486, 0.8193, 0.486, 0.6807, 0.486, 0.1807, 0.6526, 0.3193, 0.6526, 0.3193, 0.6526, 0.1807, 0.6526, 0.6526, 0.486, 0.6526, 0.3474, 0.6526, 0.3474, 0.6526, 0.486, 0.3474, 0.1807, 0.3474, 0.3193, 0.3474, 0.3193, 0.3474, 0.1807, 0.8474, 0.6807, 0.6807, 0.6807, 0.6807, 0.6807, 0.8474, 0.6807, 0.3193, 0.8474, 0.1807, 0.8474, 0.1807, 0.8474, 0.3193, 0.8474, 0.6807, 0.514, 0.6807, 0.6526, 0.6807, 0.6526, 0.6807, 0.514, 0.3193, 0.3193, 0.3193, 0.1526, 0.3193, 0.1526, 0.3193, 0.3193, 0.6807, 0.6526, 0.8193, 0.6526, 0.8193, 0.6526, 0.6807, 0.6526, 0.1807, 0.8193, 0.3193, 0.8193, 0.3193, 0.8193, 0.1807, 0.8193, 0.6526, 0.6526, 0.6526, 0.514, 0.6526, 0.514, 0.6526, 0.6526, 0.3474, 0.3474, 0.3474, 0.486, 0.3474, 0.486, 0.3474, 0.3474, 1.0, 0.486, 1.0, 0.514, 1.0, 0.514, 1.0, 0.486, 0.486, 0.1807, 0.3474, 0.1807, 0.3474, 0.1807, 0.486, 0.1807, 0.6807, 0.6807, 0.6807, 0.8474, 0.6807, 0.8474, 0.6807, 0.6807, 0.3193, 0.486, 0.3193, 0.3474, 0.3193, 0.3474, 0.3193, 0.486, 1.0, 0.514, 0.8474, 0.514, 0.8474, 0.514, 1.0, 0.514, 0.3193, 0.1526, 0.486, 0.1526, 0.486, 0.1526, 0.3193, 0.1526, 0.3474, 0.514, 0.3474, 0.6526, 0.3474, 0.6526, 0.3474, 0.514, 0.8474, 0.486, 1.0, 0.486, 1.0, 0.486, 0.8474, 0.486, 0.486, 0.3474, 0.3474, 0.3474, 0.3474, 0.3474, 0.486, 0.3474, 0.6526, 0.8193, 0.6526, 0.6807, 0.6526, 0.6807, 0.6526, 0.8193, 0.3193, 0.6526, 0.3193, 0.514, 0.3193, 0.514, 0.3193, 0.6526, 0.3474, 0.3193, 0.486, 0.3193, 0.486, 0.3193, 0.3474, 0.3193, 0.3474, 0.6807, 0.3474, 0.8193, 0.3474, 0.8193, 0.3474, 0.6807, 0.486, 0.514, 0.3474, 0.514, 0.3474, 0.514, 0.486, 0.514, 0.8474, 0.3193, 0.8474, 0.486, 0.8474, 0.486, 0.8474, 0.3193, 0.3193, 0.8193, 0.3193, 0.6807, 0.3193, 0.6807, 0.3193, 0.8193, 0.3474, 0.486, 0.486, 0.486, 0.486, 0.486, 0.3474, 0.486, 0.8193, 0.486, 0.8193, 0.3474, 0.8193, 0.3474, 0.8193, 0.486, 0.514, 0.8474, 0.514, 1.0, 0.514, 1.0, 0.514, 0.8474, 0.486, 0.6807, 0.3474, 0.6807, 0.3474, 0.6807, 0.486, 0.6807, 0.8474, 0.514, 0.8474, 0.6807, 0.8474, 0.6807, 0.8474, 0.514, 0.514, 1.0, 0.486, 1.0, 0.486, 1.0, 0.514, 1.0, 0.3474, 0.6526, 0.486, 0.6526, 0.486, 0.6526, 0.3474, 0.6526, 0.486, 1.0, 0.486, 0.8474, 0.486, 0.8474, 0.486, 1.0, 0.486, 0.8474, 0.3474, 0.8474, 0.3474, 0.8474, 0.486, 0.8474, 0.8193, 0.6526, 0.8193, 0.514, 0.8193, 0.514, 0.8193, 0.6526, 0.486, 0.0, 0.514, 0.0, 0.514, 0.0, 0.486, 0.0, 0.3474, 0.8193, 0.486, 0.8193, 0.486, 0.8193, 0.3474, 0.8193, 0.1526, 0.514, 0.0, 0.514, 0.0, 0.514, 0.1526, 0.514, 0.514, 0.0, 0.514, 0.1526, 0.514, 0.1526, 0.514, 0.0, 0.1807, 0.8474, 0.1807, 1.0, 0.1807, 1.0, 0.1807, 0.8474, 0.6526, 0.1807, 0.514, 0.1807, 0.514, 0.1807, 0.6526, 0.1807, 0.0, 0.514, 0.0, 0.486, 0.0, 0.486, 0.0, 0.514, 0.486, 0.1526, 0.486, 0.0, 0.486, 0.0, 0.486, 0.1526, 0.1807, 1.0, 0.1526, 1.0, 0.1526, 1.0, 0.1807, 1.0, 0.514, 0.1526, 0.6807, 0.1526, 0.6807, 0.1526, 0.514, 0.1526, 0.0, 0.486, 0.1526, 0.486, 0.1526, 0.486, 0.0, 0.486, 0.514, 0.1807, 0.514, 0.3193, 0.514, 0.3193, 0.514, 0.1807, 0.1526, 1.0, 0.1526, 0.8474, 0.1526, 0.8474, 0.1526, 1.0])
me_plane_004.use_remesh_fix_poles = True
me_plane_004.use_remesh_preserve_attributes = False
me_plane_004.use_mirror_vertex_groups = False
me_plane_004.update()
me_plane_005 = bpy.data.meshes.new('Plane.005')
me_plane_005.from_pydata([(-1.0, -4.278, 0.0), (6.008, -4.278, 0.0), (-1.0, 1.0, 0.0), (6.008, 1.0, 0.0), (-1.0, 1.0, 0.4046), (-1.0, -4.278, 0.4046), (5.177, -4.278, 0.0), (5.177, 1.0, 0.0), (5.177, 1.0, 0.4046), (-1.0, -3.211, 0.0), (6.008, -3.211, 0.0), (-1.0, -3.211, 0.4046), (5.177, -3.211, 0.4046), (5.177, -3.211, 0.0), (-1.0, 1.0, 0.7938), (-1.0, -3.211, 0.7938), (2.933, 1.0, 0.0), (0.8745, 1.0, 0.0), (2.933, 1.0, 0.4046), (0.8745, 1.0, 0.4046), (0.8745, -4.278, 0.0), (2.933, -4.278, 0.0), (0.8745, -3.211, 0.0), (2.933, -3.211, 0.0), (0.8745, -3.211, 0.4046), (2.933, 1.0, 0.7938), (0.8745, 1.0, 0.7938), (6.008, -1.679, 0.0), (6.008, -0.2755, 0.0), (5.177, -1.679, 0.4046), (5.177, -0.2755, 0.4046), (-1.0, -0.2755, 0.0), (-1.0, -1.679, 0.0), (-1.0, -0.2755, 0.4046), (-1.0, -1.679, 0.4046), (5.177, -0.2755, 0.0), (5.177, -1.679, 0.0), (-1.0, -0.2755, 0.7938), (-1.0, -1.679, 0.7938), (0.8745, -1.679, 0.7938), (0.8745, -0.2755, 0.7938), (2.933, -1.679, 0.7938), (2.933, -0.2755, 0.7938), (0.8745, -0.2755, 0.0), (0.8745, -1.679, 0.0), (2.933, -0.2755, 0.0), (2.933, -1.679, 0.0), (2.933, -3.059, 0.7938), (2.933, -3.211, 0.6424), (3.783, -3.211, 0.7938), (0.8745, -3.211, 0.6424), (0.8745, -3.059, 0.7938), (-0.3953, -3.211, 0.7938), (5.883, 1.0, 0.4046), (6.008, 1.0, 0.2798), (5.945, 1.0, 0.3879), (5.991, 1.0, 0.3422), (5.052, 1.0, 0.7938), (5.177, 1.0, 0.669), (5.114, 1.0, 0.7771), (5.16, 1.0, 0.7314), (6.008, -0.2755, 0.2798), (5.883, -0.2755, 0.4046), (6.008, -0.4003, 0.4046), (5.991, -0.2755, 0.3422), (5.945, -0.2755, 0.3879), (5.177, -0.2755, 0.669), (4.808, -0.2755, 0.7938), (5.177, -0.8531, 0.7938), (5.16, -0.2755, 0.7314), (5.114, -0.2755, 0.7771), (6.008, -4.278, 0.05613), (5.786, -4.278, 0.2437), (5.943, -4.278, 0.09001), (5.786, -3.211, 0.4046), (6.008, -3.211, 0.1095), (6.008, -2.989, 0.4046), (5.943, -3.211, 0.2329), (5.177, -3.211, 0.6318), (5.015, -1.679, 0.7938), (5.177, -1.679, 0.6318), (5.177, -1.517, 0.7938), (3.208, -4.278, 0.4046), (2.933, -4.003, 0.4046), (2.659, -4.278, 0.4046), (2.933, -4.278, 0.1306), (5.015, -2.874, 0.7938), (4.252, -3.211, 0.7938), (5.177, -4.278, 0.09186), (5.49, -4.278, 0.4046), (5.177, -3.965, 0.4046), (4.349, -4.278, 0.4046), (3.073, -3.211, 0.4046), (2.933, -3.211, 0.5439), (2.794, -3.211, 0.4046), (2.933, -3.35, 0.4046), (0.8745, -4.278, 0.06131), (2.266, -4.278, 0.4046), (0.8745, -3.687, 0.4046), (-0.1602, -4.278, 0.4046), (5.177, -3.211, 0.6318), (5.081, -3.012, 0.7276), (4.94, -3.211, 0.6734), (6.008, -1.679, 0.04899), (6.008, -0.8511, 0.4046), (5.469, -1.679, 0.4046), (6.008, -2.289, 0.4046)], [], [(35, 7, 3, 28), (30, 8, 58, 66), (3, 7, 8, 53, 55, 56, 54), (9, 0, 5, 11), (17, 2, 4, 19), (1, 10, 75, 71), (30, 62, 53, 8), (51, 47, 41, 39), (45, 16, 7, 35), (21, 23, 13, 6), (98, 97, 84, 83, 95, 94, 24), (32, 9, 11, 34), (6, 13, 10, 1), (10, 27, 103, 106, 76, 75), (34, 11, 15, 38), (19, 4, 14, 26), (8, 18, 25, 57, 59, 60, 58), (42, 67, 57, 25), (18, 19, 26, 25), (37, 40, 26, 14), (40, 42, 25, 26), (20, 21, 85, 84, 97, 96), (6, 1, 71, 73, 72, 89, 88), (0, 9, 22, 20), (20, 22, 23, 21), (31, 2, 17, 43), (43, 17, 16, 45), (29, 30, 66, 68, 81, 80), (5, 99, 98, 24, 11), (24, 94, 93, 48, 50), (7, 16, 18, 8), (16, 17, 19, 18), (22, 44, 46, 23), (44, 43, 45, 46), (9, 32, 44, 22), (32, 31, 43, 44), (15, 52, 51, 39, 38), (39, 41, 42, 40), (11, 24, 50, 52, 15), (38, 39, 40, 37), (4, 33, 37, 14), (33, 34, 38, 37), (83, 82, 91, 90, 12, 92, 95), (41, 79, 81, 68, 67, 42), (2, 31, 33, 4), (31, 32, 34, 33), (23, 46, 36, 13), (46, 45, 35, 36), (29, 105, 104, 63, 62, 30), (12, 74, 76, 106, 105, 29), (13, 36, 27, 10), (36, 35, 28, 27), (47, 48, 49), (50, 51, 52), (47, 51, 50, 48), (61, 64, 63), (64, 65, 63), (65, 62, 63), (66, 69, 68), (69, 70, 68), (70, 67, 68), (61, 54, 56, 64), (64, 56, 55, 65), (65, 55, 53, 62), (66, 58, 60, 69), (69, 60, 59, 70), (70, 59, 57, 67), (28, 3, 54, 61), (74, 77, 76), (77, 75, 76), (71, 75, 77, 73), (73, 77, 74, 72), (79, 80, 81), (47, 49, 87, 86, 79, 41), (12, 29, 80, 78), (82, 83, 84, 85), (90, 89, 72, 74, 12), (78, 80, 79, 86, 101, 100), (88, 89, 90, 91), (21, 6, 88, 91, 82, 85), (92, 93, 94, 95), (102, 101, 86, 87), (96, 97, 98, 99), (0, 20, 96, 99, 5), (100, 101, 102), (93, 92, 12, 78, 100, 102, 87, 49, 48), (103, 104, 105, 106), (27, 28, 61, 63, 104, 103)])
_uv = me_plane_005.uv_layers.new(name='UVMap')
_uv.uv.foreach_set('vector', [0.8815, 0.7583, 0.8815, 1.0, 1.0, 1.0, 1.0, 0.7583, 0.8815, 0.7583, 0.8815, 1.0, 0.8815, 1.0, 0.8815, 0.7583, 1.0, 1.0, 0.8815, 1.0, 0.8815, 1.0, 0.9822, 1.0, 0.9911, 1.0, 0.9992, 1.0, 1.0, 1.0, 0.0, 0.2021, 0.0, 0.0, 0.0, 0.0, 0.0, 0.2021, 0.2675, 1.0, 0.0, 1.0, 0.0, 1.0, 0.2675, 1.0, 1.0, 0.0, 1.0, 0.2021, 1.0, 0.2021, 1.0, 0.0, 0.8815, 0.7583, 0.9822, 0.7583, 0.9822, 1.0, 0.8815, 1.0, 0.2675, 0.2308, 0.5613, 0.2308, 0.5613, 0.4923, 0.2675, 0.4923, 0.5613, 0.7583, 0.5613, 1.0, 0.8815, 1.0, 0.8815, 0.7583, 0.5613, 0.0, 0.5613, 0.2021, 0.8815, 0.2021, 0.8815, 0.0, 0.2675, 0.06505, 0.3165, 0.0, 0.5222, 0.0, 0.5613, 0.05193, 0.5613, 0.1757, 0.5414, 0.2021, 0.2675, 0.2021, 0.0, 0.4923, 0.0, 0.2021, 0.0, 0.2021, 0.0, 0.4923, 0.8815, 0.0, 0.8815, 0.2021, 1.0, 0.2021, 1.0, 0.0, 1.0, 0.2021, 1.0, 0.4923, 1.0, 0.4923, 1.0, 0.425, 1.0, 0.2442, 1.0, 0.2021, 0.0, 0.4923, 0.0, 0.2021, 0.0, 0.2021, 0.0, 0.4923, 0.2675, 1.0, 0.0, 1.0, 0.0, 1.0, 0.2675, 1.0, 0.8815, 1.0, 0.5613, 1.0, 0.5613, 1.0, 0.8636, 1.0, 0.8726, 1.0, 0.8807, 1.0, 0.8815, 1.0, 0.5613, 0.7583, 0.8636, 0.7583, 0.8636, 1.0, 0.5613, 1.0, 0.5613, 1.0, 0.2675, 1.0, 0.2675, 1.0, 0.5613, 1.0, 0.0, 0.7583, 0.2675, 0.7583, 0.2675, 1.0, 0.0, 1.0, 0.2675, 0.7583, 0.5613, 0.7583, 0.5613, 1.0, 0.2675, 1.0, 0.2675, 0.0, 0.5613, 0.0, 0.5613, 0.0, 0.5222, 0.0, 0.3165, 0.0, 0.2675, 0.0, 0.8815, 0.0, 1.0, 0.0, 1.0, 0.0, 0.9969, 0.0, 0.9683, 0.0, 0.9261, 0.0, 0.8815, 0.0, 0.0, 0.0, 0.0, 0.2021, 0.2675, 0.2021, 0.2675, 0.0, 0.2675, 0.0, 0.2675, 0.2021, 0.5613, 0.2021, 0.5613, 0.0, 0.0, 0.7583, 0.0, 1.0, 0.2675, 1.0, 0.2675, 0.7583, 0.2675, 0.7583, 0.2675, 1.0, 0.5613, 1.0, 0.5613, 0.7583, 0.8815, 0.4923, 0.8815, 0.7583, 0.8815, 0.7583, 0.8815, 0.7347, 0.8815, 0.5231, 0.8815, 0.4923, 0.0, 0.0, 0.2185, 0.0, 0.2675, 0.06505, 0.2675, 0.2021, 0.0, 0.2021, 0.2675, 0.2021, 0.5414, 0.2021, 0.5613, 0.2021, 0.5613, 0.2021, 0.2675, 0.2021, 0.8815, 1.0, 0.5613, 1.0, 0.5613, 1.0, 0.8815, 1.0, 0.5613, 1.0, 0.2675, 1.0, 0.2675, 1.0, 0.5613, 1.0, 0.2675, 0.2021, 0.2675, 0.4923, 0.5613, 0.4923, 0.5613, 0.2021, 0.2675, 0.4923, 0.2675, 0.7583, 0.5613, 0.7583, 0.5613, 0.4923, 0.0, 0.2021, 0.0, 0.4923, 0.2675, 0.4923, 0.2675, 0.2021, 0.0, 0.4923, 0.0, 0.7583, 0.2675, 0.7583, 0.2675, 0.4923, 0.0, 0.2021, 0.2459, 0.2021, 0.2675, 0.2308, 0.2675, 0.4923, 0.0, 0.4923, 0.2675, 0.4923, 0.5613, 0.4923, 0.5613, 0.7583, 0.2675, 0.7583, 0.0, 0.2021, 0.2675, 0.2021, 0.2675, 0.2021, 0.2459, 0.2021, 0.0, 0.2021, 0.0, 0.4923, 0.2675, 0.4923, 0.2675, 0.7583, 0.0, 0.7583, 0.0, 1.0, 0.0, 0.7583, 0.0, 0.7583, 0.0, 1.0, 0.0, 0.7583, 0.0, 0.4923, 0.0, 0.4923, 0.0, 0.7583, 0.5613, 0.05193, 0.6004, 0.0, 0.8368, 0.0, 0.8815, 0.05927, 0.8815, 0.2021, 0.5812, 0.2021, 0.5613, 0.1757, 0.5613, 0.4923, 0.8583, 0.4923, 0.8815, 0.5231, 0.8815, 0.7347, 0.8636, 0.7583, 0.5613, 0.7583, 0.0, 1.0, 0.0, 0.7583, 0.0, 0.7583, 0.0, 1.0, 0.0, 0.7583, 0.0, 0.4923, 0.0, 0.4923, 0.0, 0.7583, 0.5613, 0.2021, 0.5613, 0.4923, 0.8815, 0.4923, 0.8815, 0.2021, 0.5613, 0.4923, 0.5613, 0.7583, 0.8815, 0.7583, 0.8815, 0.4923, 0.8815, 0.4923, 0.9492, 0.4923, 1.0, 0.5597, 1.0, 0.7347, 0.9822, 0.7583, 0.8815, 0.7583, 0.8815, 0.2021, 0.9683, 0.2021, 1.0, 0.2442, 1.0, 0.425, 0.9492, 0.4923, 0.8815, 0.4923, 0.8815, 0.2021, 0.8815, 0.4923, 1.0, 0.4923, 1.0, 0.2021, 0.8815, 0.4923, 0.8815, 0.7583, 1.0, 0.7583, 1.0, 0.4923, 0.5613, 0.2308, 0.5613, 0.2021, 0.5829, 0.2021, 0.2675, 0.2021, 0.2675, 0.2021, 0.2459, 0.2021, 0.5613, 0.2308, 0.2675, 0.2308, 0.2675, 0.2021, 0.5613, 0.2021, 1.0, 0.7583, 1.0, 0.7583, 1.0, 0.7347, 1.0, 0.7583, 1.0, 0.7583, 1.0, 0.7347, 1.0, 0.7583, 1.0, 0.7583, 1.0, 0.7347, 0.8815, 0.7583, 0.8815, 0.7583, 0.8815, 0.7347, 0.8815, 0.7583, 0.8815, 0.7583, 0.8815, 0.7347, 0.8815, 0.7583, 0.8815, 0.7583, 0.8815, 0.7347, 1.0, 0.7583, 1.0, 1.0, 0.9992, 1.0, 1.0, 0.7583, 1.0, 0.7583, 0.9992, 1.0, 0.9911, 1.0, 0.9911, 0.7583, 0.9911, 0.7583, 0.9911, 1.0, 0.9822, 1.0, 0.9822, 0.7583, 0.8815, 0.7583, 0.8815, 1.0, 0.8807, 1.0, 0.8815, 0.7583, 0.8815, 0.7583, 0.8807, 1.0, 0.8726, 1.0, 0.8726, 0.7583, 0.8726, 0.7583, 0.8726, 1.0, 0.8636, 1.0, 0.8636, 0.7583, 1.0, 0.7583, 1.0, 1.0, 1.0, 1.0, 1.0, 0.7583, 0.9683, 0.2021, 0.9907, 0.2021, 1.0, 0.2442, 0.9907, 0.2021, 1.0, 0.2021, 1.0, 0.2442, 1.0, 0.0, 1.0, 0.2021, 1.0, 0.2021, 0.9969, 0.0, 0.9969, 0.0, 1.0, 0.2021, 0.9683, 0.2021, 0.9683, 0.0, 0.8583, 0.4923, 0.8815, 0.4923, 0.8815, 0.5231, 0.5613, 0.2308, 0.5829, 0.2021, 0.8102, 0.2021, 0.8583, 0.266, 0.8583, 0.4923, 0.5613, 0.4923, 0.8815, 0.2021, 0.8815, 0.4923, 0.8815, 0.4923, 0.8815, 0.2021, 0.6004, 0.0, 0.5613, 0.05193, 0.5222, 0.0, 0.5613, 0.0, 0.8815, 0.05927, 0.9261, 0.0, 0.9683, 0.0, 0.9683, 0.2021, 0.8815, 0.2021, 0.8815, 0.2021, 0.8815, 0.4923, 0.8583, 0.4923, 0.8583, 0.266, 0.8678, 0.2399, 0.8815, 0.2021, 0.8815, 0.0, 0.9261, 0.0, 0.8815, 0.05927, 0.8368, 0.0, 0.5613, 0.0, 0.8815, 0.0, 0.8815, 0.0, 0.8368, 0.0, 0.6004, 0.0, 0.5613, 0.0, 0.5812, 0.2021, 0.5613, 0.2021, 0.5414, 0.2021, 0.5613, 0.1757, 0.8632, 0.2021, 0.8678, 0.2399, 0.8583, 0.266, 0.8102, 0.2021, 0.2675, 0.0, 0.3165, 0.0, 0.2675, 0.06505, 0.2185, 0.0, 0.0, 0.0, 0.2675, 0.0, 0.2675, 0.0, 0.2185, 0.0, 0.0, 0.0, 0.8815, 0.2021, 0.8678, 0.2399, 0.8632, 0.2021, 0.5613, 0.2021, 0.5812, 0.2021, 0.8815, 0.2021, 0.8815, 0.2021, 0.8815, 0.2021, 0.8632, 0.2021, 0.8102, 0.2021, 0.5829, 0.2021, 0.5613, 0.2021, 1.0, 0.4923, 1.0, 0.5597, 0.9492, 0.4923, 1.0, 0.425, 1.0, 0.4923, 1.0, 0.7583, 1.0, 0.7583, 1.0, 0.7347, 1.0, 0.5597, 1.0, 0.4923])
me_plane_005.use_remesh_fix_poles = True
me_plane_005.use_remesh_preserve_attributes = False
me_plane_005.use_mirror_vertex_groups = False
me_plane_005.update()
me_plane_006 = bpy.data.meshes.new('Plane.006')
me_plane_006.from_pydata([(-2.544, -1.0, -0.8515), (2.544, -1.0, -0.8515), (-2.544, 1.0, -0.8515), (2.544, 1.0, -0.8515), (-2.544, 1.0, -0.2892), (-2.544, -1.0, -0.2892), (2.544, -1.0, -0.2892), (2.544, 1.0, -0.2892), (-2.441, -0.8971, -0.2892), (2.441, -0.8971, -0.2892), (2.441, 0.8971, -0.2892), (-2.441, 0.8971, -0.2892), (-2.441, -0.8971, 0.4099), (2.441, -0.8971, 0.4099), (-2.441, 0.8971, 0.4099), (2.441, 0.8971, 0.4099), (-2.176, -0.6318, 0.4099), (2.176, -0.6318, 0.4099), (2.176, 0.6318, 0.4099), (-2.176, 0.6318, 0.4099), (-2.176, -0.6318, -0.2438), (2.176, -0.6318, -0.2438), (-2.176, 0.6318, -0.2438), (2.176, 0.6318, -0.2438), (2.441, 0.8971, 0.2704), (2.441, 0.8971, 0.1565), (2.441, -0.8971, 0.1565), (2.441, -0.8971, 0.2704), (-2.441, -0.8971, 0.1565), (-2.441, -0.8971, 0.2704), (-2.441, 0.8971, 0.2704), (-2.441, 0.8971, 0.1565), (-2.365, -0.8208, 0.1565), (-2.365, -0.8208, 0.2704), (-2.365, 0.8208, 0.2704), (-2.365, 0.8208, 0.1565), (2.365, 0.8208, 0.2704), (2.365, 0.8208, 0.1565), (2.365, -0.8208, 0.1565), (2.365, -0.8208, 0.2704)], [], [(0, 2, 3, 1), (10, 11, 31, 25), (3, 2, 4, 7), (0, 1, 6, 5), (1, 3, 7, 6), (2, 0, 5, 4), (5, 6, 9, 8), (6, 7, 10, 9), (7, 4, 11, 10), (4, 5, 8, 11), (17, 18, 23, 21), (11, 8, 28, 31), (9, 10, 25, 26), (12, 13, 17, 16), (13, 15, 18, 17), (15, 14, 19, 18), (14, 12, 16, 19), (20, 21, 23, 22), (16, 17, 21, 20), (18, 19, 22, 23), (19, 16, 20, 22), (30, 29, 12, 14), (8, 9, 26, 28), (29, 27, 13, 12), (27, 24, 15, 13), (27, 29, 33, 39), (24, 27, 39, 36), (29, 30, 34, 33), (31, 28, 32, 35), (24, 30, 14, 15), (33, 34, 35, 32), (34, 36, 37, 35), (39, 33, 32, 38), (36, 39, 38, 37), (25, 31, 35, 37), (30, 24, 36, 34), (26, 25, 37, 38), (28, 26, 38, 32)])
_uv = me_plane_006.uv_layers.new(name='UVMap')
_uv.uv.foreach_set('vector', [0.0, 0.0, 0.0, 1.0, 1.0, 1.0, 1.0, 0.0, 0.9798, 0.9485, 0.02023, 0.9485, 0.02023, 0.9485, 0.9798, 0.9485, 1.0, 1.0, 0.0, 1.0, 0.0, 1.0, 1.0, 1.0, 0.0, 0.0, 1.0, 0.0, 1.0, 0.0, 0.0, 0.0, 1.0, 0.0, 1.0, 1.0, 1.0, 1.0, 1.0, 0.0, 0.0, 1.0, 0.0, 0.0, 0.0, 0.0, 0.0, 1.0, 0.0, 0.0, 1.0, 0.0, 0.9798, 0.05146, 0.02023, 0.05146, 1.0, 0.0, 1.0, 1.0, 0.9798, 0.9485, 0.9798, 0.05146, 1.0, 1.0, 0.0, 1.0, 0.02023, 0.9485, 0.9798, 0.9485, 0.0, 1.0, 0.0, 0.0, 0.02023, 0.05146, 0.02023, 0.9485, 0.9276, 0.1841, 0.9276, 0.8159, 0.9276, 0.8159, 0.9276, 0.1841, 0.02023, 0.9485, 0.02023, 0.05146, 0.02023, 0.05146, 0.02023, 0.9485, 0.9798, 0.05146, 0.9798, 0.9485, 0.9798, 0.9485, 0.9798, 0.05146, 0.02023, 0.05146, 0.9798, 0.05146, 0.9276, 0.1841, 0.07235, 0.1841, 0.9798, 0.05146, 0.9798, 0.9485, 0.9276, 0.8159, 0.9276, 0.1841, 0.9798, 0.9485, 0.02023, 0.9485, 0.07235, 0.8159, 0.9276, 0.8159, 0.02023, 0.9485, 0.02023, 0.05146, 0.07235, 0.1841, 0.07235, 0.8159, 0.07235, 0.1841, 0.9276, 0.1841, 0.9276, 0.8159, 0.07235, 0.8159, 0.07235, 0.1841, 0.9276, 0.1841, 0.9276, 0.1841, 0.07235, 0.1841, 0.9276, 0.8159, 0.07235, 0.8159, 0.07235, 0.8159, 0.9276, 0.8159, 0.07235, 0.8159, 0.07235, 0.1841, 0.07235, 0.1841, 0.07235, 0.8159, 0.02023, 0.9485, 0.02023, 0.05146, 0.02023, 0.05146, 0.02023, 0.9485, 0.02023, 0.05146, 0.9798, 0.05146, 0.9798, 0.05146, 0.02023, 0.05146, 0.02023, 0.05146, 0.9798, 0.05146, 0.9798, 0.05146, 0.02023, 0.05146, 0.9798, 0.05146, 0.9798, 0.9485, 0.9798, 0.9485, 0.9798, 0.05146, 0.9798, 0.05146, 0.02023, 0.05146, 0.02023, 0.05146, 0.9798, 0.05146, 0.9798, 0.9485, 0.9798, 0.05146, 0.9798, 0.05146, 0.9798, 0.9485, 0.02023, 0.05146, 0.02023, 0.9485, 0.02023, 0.9485, 0.02023, 0.05146, 0.02023, 0.9485, 0.02023, 0.05146, 0.02023, 0.05146, 0.02023, 0.9485, 0.9798, 0.9485, 0.02023, 0.9485, 0.02023, 0.9485, 0.9798, 0.9485, 0.02023, 0.05146, 0.02023, 0.9485, 0.02023, 0.9485, 0.02023, 0.05146, 0.02023, 0.9485, 0.9798, 0.9485, 0.9798, 0.9485, 0.02023, 0.9485, 0.9798, 0.05146, 0.02023, 0.05146, 0.02023, 0.05146, 0.9798, 0.05146, 0.9798, 0.9485, 0.9798, 0.05146, 0.9798, 0.05146, 0.9798, 0.9485, 0.9798, 0.9485, 0.02023, 0.9485, 0.02023, 0.9485, 0.9798, 0.9485, 0.02023, 0.9485, 0.9798, 0.9485, 0.9798, 0.9485, 0.02023, 0.9485, 0.9798, 0.05146, 0.9798, 0.9485, 0.9798, 0.9485, 0.9798, 0.05146, 0.02023, 0.05146, 0.9798, 0.05146, 0.9798, 0.05146, 0.02023, 0.05146])
me_plane_006.use_remesh_fix_poles = True
me_plane_006.use_remesh_preserve_attributes = False
me_plane_006.use_mirror_vertex_groups = False
me_plane_006.update()
me_plane_007 = bpy.data.meshes.new('Plane.007')
me_plane_007.from_pydata([(-1.0, -1.0, 0.0), (1.0, -1.0, 0.0), (-1.0, 1.0, 0.0), (1.0, 1.0, 0.0), (-1.0, 1.0, 5.676), (-1.0, -1.0, 5.676), (1.0, -1.0, 5.676), (1.0, 1.0, 5.676), (0.6328, -0.6328, 4.399), (0.6328, -0.6328, 4.981), (0.6328, 0.6328, 4.981), (0.6328, 0.6328, 4.399), (-0.5825, -0.5825, 1.801), (-1.0, -1.0, 0.8593), (-1.0, -1.0, 3.442), (-0.5825, -0.5825, 2.5), (-0.5825, 0.5825, 2.5), (-1.0, 1.0, 3.442), (-1.0, 1.0, 0.8593), (-0.5825, 0.5825, 1.801), (0.5825, 0.5825, 2.5), (1.0, 1.0, 3.442), (1.0, 1.0, 0.8593), (0.5825, 0.5825, 1.801), (0.5825, -0.5825, 1.801), (1.0, -1.0, 0.8593), (1.0, -1.0, 3.442), (0.5825, -0.5825, 2.5), (1.0, 1.0, 4.399), (1.0, 1.0, 4.981), (-1.0, 1.0, 4.399), (-1.0, 1.0, 4.981), (1.0, -1.0, 4.981), (1.0, -1.0, 4.399), (-1.0, -1.0, 4.399), (-1.0, -1.0, 4.981), (-0.6328, 0.6328, 4.399), (-0.6328, 0.6328, 4.981), (-0.6328, -0.6328, 4.399), (-0.6328, -0.6328, 4.981)], [], [(0, 2, 3, 1), (5, 6, 7, 4), (17, 14, 34, 30), (23, 19, 16, 20), (14, 26, 33, 34), (24, 23, 20, 27), (29, 31, 4, 7), (1, 3, 22, 25), (19, 12, 15, 16), (10, 9, 8, 11), (21, 17, 30, 28), (3, 2, 18, 22), (0, 1, 25, 13), (12, 24, 27, 15), (23, 24, 25, 22), (21, 26, 27, 20), (24, 12, 13, 25), (26, 14, 15, 27), (19, 23, 22, 18), (17, 21, 20, 16), (12, 19, 18, 13), (14, 17, 16, 15), (2, 0, 13, 18), (35, 32, 6, 5), (31, 35, 5, 4), (26, 21, 28, 33), (35, 31, 37, 39), (32, 35, 39, 9), (29, 32, 9, 10), (33, 28, 11, 8), (32, 29, 7, 6), (37, 10, 11, 36), (39, 37, 36, 38), (9, 39, 38, 8), (28, 30, 36, 11), (34, 33, 8, 38), (30, 34, 38, 36), (31, 29, 10, 37)])
_uv = me_plane_007.uv_layers.new(name='UVMap')
_uv.uv.foreach_set('vector', [0.0, 0.0, 0.0, 1.0, 1.0, 1.0, 1.0, 0.0, 0.0, 0.0, 1.0, 0.0, 1.0, 1.0, 0.0, 1.0, 0.0, 1.0, 0.0, 0.0, 0.0, 0.0, 0.0, 1.0, 1.0, 1.0, 0.0, 1.0, 0.0, 1.0, 1.0, 1.0, 0.0, 0.0, 1.0, 0.0, 1.0, 0.0, 0.0, 0.0, 1.0, 0.0, 1.0, 1.0, 1.0, 1.0, 1.0, 0.0, 1.0, 1.0, 0.0, 1.0, 0.0, 1.0, 1.0, 1.0, 1.0, 0.0, 1.0, 1.0, 1.0, 1.0, 1.0, 0.0, 0.0, 1.0, 0.0, 0.0, 0.0, 0.0, 0.0, 1.0, 1.0, 1.0, 1.0, 0.0, 1.0, 0.0, 1.0, 1.0, 1.0, 1.0, 0.0, 1.0, 0.0, 1.0, 1.0, 1.0, 1.0, 1.0, 0.0, 1.0, 0.0, 1.0, 1.0, 1.0, 0.0, 0.0, 1.0, 0.0, 1.0, 0.0, 0.0, 0.0, 0.0, 0.0, 1.0, 0.0, 1.0, 0.0, 0.0, 0.0, 1.0, 1.0, 1.0, 0.0, 1.0, 0.0, 1.0, 1.0, 1.0, 1.0, 1.0, 0.0, 1.0, 0.0, 1.0, 1.0, 1.0, 0.0, 0.0, 0.0, 0.0, 0.0, 1.0, 0.0, 1.0, 0.0, 0.0, 0.0, 0.0, 0.0, 1.0, 0.0, 0.0, 1.0, 1.0, 1.0, 1.0, 1.0, 0.0, 1.0, 0.0, 1.0, 1.0, 1.0, 1.0, 1.0, 0.0, 1.0, 0.0, 0.0, 0.0, 1.0, 0.0, 1.0, 0.0, 0.0, 0.0, 0.0, 0.0, 1.0, 0.0, 1.0, 0.0, 0.0, 0.0, 1.0, 0.0, 0.0, 0.0, 0.0, 0.0, 1.0, 0.0, 0.0, 1.0, 0.0, 1.0, 0.0, 0.0, 0.0, 0.0, 1.0, 0.0, 0.0, 0.0, 0.0, 0.0, 1.0, 1.0, 0.0, 1.0, 1.0, 1.0, 1.0, 1.0, 0.0, 0.0, 0.0, 0.0, 1.0, 0.0, 1.0, 0.0, 0.0, 1.0, 0.0, 0.0, 0.0, 0.0, 0.0, 1.0, 0.0, 1.0, 1.0, 1.0, 0.0, 1.0, 0.0, 1.0, 1.0, 1.0, 0.0, 1.0, 1.0, 1.0, 1.0, 1.0, 0.0, 1.0, 0.0, 1.0, 1.0, 1.0, 1.0, 1.0, 0.0, 0.0, 1.0, 1.0, 1.0, 1.0, 1.0, 0.0, 1.0, 0.0, 0.0, 0.0, 1.0, 0.0, 1.0, 0.0, 0.0, 1.0, 0.0, 0.0, 0.0, 0.0, 0.0, 1.0, 0.0, 1.0, 1.0, 0.0, 1.0, 0.0, 1.0, 1.0, 1.0, 0.0, 0.0, 1.0, 0.0, 1.0, 0.0, 0.0, 0.0, 0.0, 1.0, 0.0, 0.0, 0.0, 0.0, 0.0, 1.0, 0.0, 1.0, 1.0, 1.0, 1.0, 1.0, 0.0, 1.0])
me_plane_007.use_remesh_fix_poles = True
me_plane_007.use_remesh_preserve_attributes = False
me_plane_007.use_mirror_vertex_groups = False
me_plane_007.update()
me_plane_008 = bpy.data.meshes.new('Plane.008')
me_plane_008.from_pydata([(-2.441, -0.8971, -0.1005), (2.441, -0.8971, -0.1005), (-2.441, 0.8971, -0.1005), (2.441, 0.8971, -0.1005), (-2.441, -0.8971, 0.05706), (2.441, -0.8971, 0.05706), (-2.441, 0.8971, 0.05706), (2.441, 0.8971, 0.05706), (-2.371, -0.8262, 0.05706), (-2.371, 0.8262, 0.05706), (2.371, 0.8262, 0.05706), (2.371, -0.8262, 0.05706), (-2.371, 0.8262, -0.04905), (-2.371, -0.8262, -0.04905), (2.371, -0.8262, -0.04905), (2.371, 0.8262, -0.04905), (-1.92, -0.3758, -0.04905), (-1.92, 0.3758, -0.04905), (1.92, 0.3758, -0.04905), (1.92, -0.3758, -0.04905), (-1.692, 0.1965, 0.08449), (-1.692, -0.1965, 0.08449), (1.692, -0.1965, 0.08449), (1.692, 0.1965, 0.08449)], [], [(0, 1, 3, 2), (10, 11, 14, 15), (3, 1, 5, 7), (1, 0, 4, 5), (2, 3, 7, 6), (0, 2, 6, 4), (4, 6, 9, 8), (6, 7, 10, 9), (7, 5, 11, 10), (5, 4, 8, 11), (17, 18, 23, 20), (11, 8, 13, 14), (9, 10, 15, 12), (8, 9, 12, 13), (13, 12, 17, 16), (12, 15, 18, 17), (15, 14, 19, 18), (14, 13, 16, 19), (21, 20, 23, 22), (16, 17, 20, 21), (18, 19, 22, 23), (19, 16, 21, 22)])
_uv = me_plane_008.uv_layers.new(name='UVMap')
_uv.uv.foreach_set('vector', [0.0, 0.0, 0.0, 0.0, 0.0, 0.0, 0.0, 0.0, 0.0, 0.0, 0.0, 0.0, 0.0, 0.0, 0.0, 0.0, 0.0, 0.0, 0.0, 0.0, 0.0, 0.0, 0.0, 0.0, 0.0, 0.0, 0.0, 0.0, 0.0, 0.0, 0.0, 0.0, 0.0, 0.0, 0.0, 0.0, 0.0, 0.0, 0.0, 0.0, 0.0, 0.0, 0.0, 0.0, 0.0, 0.0, 0.0, 0.0, 0.0, 0.0, 0.0, 0.0, 0.0, 0.0, 0.0, 0.0, 0.0, 0.0, 0.0, 0.0, 0.0, 0.0, 0.0, 0.0, 0.0, 0.0, 0.0, 0.0, 0.0, 0.0, 0.0, 0.0, 0.0, 0.0, 0.0, 0.0, 0.0, 0.0, 0.0, 0.0, 0.0, 0.0, 0.0, 0.0, 0.0, 0.0, 0.0, 0.0, 0.0, 0.0, 0.0, 0.0, 0.0, 0.0, 0.0, 0.0, 0.0, 0.0, 0.0, 0.0, 0.0, 0.0, 0.0, 0.0, 0.0, 0.0, 0.0, 0.0, 0.0, 0.0, 0.0, 0.0, 0.0, 0.0, 0.0, 0.0, 0.0, 0.0, 0.0, 0.0, 0.0, 0.0, 0.0, 0.0, 0.0, 0.0, 0.0, 0.0, 0.0, 0.0, 0.0, 0.0, 0.0, 0.0, 0.0, 0.0, 0.0, 0.0, 0.0, 0.0, 0.0, 0.0, 0.0, 0.0, 0.0, 0.0, 0.0, 0.0, 0.0, 0.0, 0.0, 0.0, 0.0, 0.0, 0.0, 0.0, 0.0, 0.0, 0.0, 0.0, 0.0, 0.0, 0.0, 0.0, 0.0, 0.0, 0.0, 0.0, 0.0, 0.0, 0.0, 0.0, 0.0, 0.0, 0.0, 0.0])
me_plane_008.use_remesh_fix_poles = True
me_plane_008.use_remesh_preserve_attributes = False
me_plane_008.use_mirror_vertex_groups = False
me_plane_008.update()
me_vert_001 = bpy.data.meshes.new('Vert.001')
me_vert_001.from_pydata([(-2.674, -1.878, 0.0), (-2.877, -2.294, 0.0), (-2.765, -2.741, 0.0), (-2.18, -2.592, 0.0), (-1.994, -2.008, 0.0), (-2.441, -3.201, 0.0), (-2.093, -3.699, 0.0), (-1.422, -3.164, 0.0), (-1.869, -2.94, 0.0), (-1.459, -1.746, 0.0), (-1.583, -2.231, 0.0), (-1.434, -2.58, 0.0), (-0.9866, -2.468, 0.0), (-1.024, -1.796, 0.0), (-1.123, -1.51, 0.0), (-0.999, -3.35, 0.0), (-0.9368, -3.661, 0.0), (-0.5638, -3.823, 0.0), (-0.2902, -3.425, 0.0), (-0.5638, -2.828, 0.0), (-0.8747, -2.853, 0.0), (-1.111, -2.99, 0.0), (-0.3524, -1.597, 0.0), (-0.5265, -2.095, 0.0), (-0.4519, -2.43, 0.0), (-0.2032, -2.58, 0.0), (0.3564, -2.468, 0.0), (0.5429, -1.858, 0.0), (0.2445, -1.51, 0.0), (0.431, -2.878, 0.0), (0.1947, -3.189, 0.0), (0.1574, -3.525, 0.0), (0.3688, -3.674, 0.0), (0.5927, -3.438, 0.0), (0.63, -3.027, 0.0), (0.63, -2.729, 0.0), (3.727, -3.663, 0.0), (3.841, -3.263, 0.0), (3.739, -3.189, 0.0), (3.332, -3.411, 0.0), (3.424, -3.633, 0.0), (3.267, -3.606, 0.0), (3.202, -3.837, 0.0), (2.906, -3.809, 0.0), (3.036, -3.541, 0.0), (2.795, -3.615, 0.0), (2.702, -3.809, 0.0), (3.767, -2.624, 0.0), (3.656, -2.958, 0.0), (3.415, -3.171, 0.0), (3.156, -3.041, 0.0), (3.221, -2.689, 0.0), (3.572, 1.625, 0.0), (3.933, 1.902, 0.0), (3.878, 2.208, 0.0), (3.582, 2.134, 0.0), (3.276, 1.856, 0.0), (3.582, 2.134, 0.0), (3.859, 3.726, 0.0), (3.859, 3.726, 0.0), (3.906, 3.411, 0.0), (3.906, 3.411, 0.0), (3.582, 3.263, 0.0), (3.582, 3.263, 0.0), (3.452, 3.494, 0.0), (3.452, 3.494, 0.0), (3.637, 3.744, 0.0), (3.637, 3.744, 0.0), (3.387, 2.421, 0.0), (3.387, 2.421, 0.0), (3.822, 2.504, 0.0), (3.822, 2.504, 0.0), (3.878, 3.004, 0.0), (3.878, 3.004, 0.0), (3.498, 3.069, 0.0), (3.498, 3.069, 0.0), (3.304, 2.856, 0.0), (3.304, 2.856, 0.0), (3.239, 2.615, 0.0), (3.239, 2.615, 0.0), (-2.639, -1.962, 0.02788), (-2.802, -2.295, 0.02788), (-2.712, -2.654, 0.02788), (-2.243, -2.535, 0.02788), (-2.093, -2.066, 0.02788), (-2.346, -3.211, 0.02788), (-2.119, -3.593, 0.05813), (-1.58, -3.164, 0.05813), (-1.887, -3.002, 0.02788), (-1.421, -1.807, 0.02788), (-1.521, -2.197, 0.02788), (-1.394, -2.43, 0.08418), (-1.035, -2.34, 0.08418), (-1.072, -1.847, 0.02788), (-1.152, -1.618, 0.02788), (-0.9523, -3.336, 0.02788), (-0.9024, -3.585, 0.02788), (-0.6031, -3.715, 0.02788), (-0.4087, -3.416, 0.006413), (-0.6282, -2.937, 0.006413), (-0.8525, -2.937, 0.02788), (-1.042, -3.046, 0.02788), (-0.2938, -1.831, 0.02788), (-0.4334, -2.091, 0.02788), (-0.3736, -2.36, 0.02788), (-0.174, -2.48, 0.02788), (0.1858, -2.402, 0.04113), (0.3354, -1.913, 0.04113), (0.1851, -1.761, 0.02788), (0.4306, -2.943, 0.02788), (0.2411, -3.193, 0.02788), (0.2112, -3.462, 0.02788), (0.3808, -3.582, 0.02788), (0.4815, -3.385, 0.05824), (0.5114, -3.056, 0.05824), (0.5903, -2.824, 0.02788), (3.705, -3.618, 0.02788), (3.796, -3.297, 0.02788), (3.714, -3.237, 0.02788), (3.387, -3.415, 0.02788), (3.462, -3.594, 0.02788), (3.211, -3.625, 0.02788), (3.159, -3.811, 0.02788), (2.921, -3.788, 0.02788), (3.025, -3.573, 0.02788), (2.832, -3.632, 0.02788), (2.758, -3.788, 0.02788), (3.703, -2.764, 0.02788), (3.556, -2.946, 0.02788), (3.363, -3.116, 0.02788), (3.213, -3.012, 0.02788), (3.265, -2.816, 0.02788), (3.51, 1.688, 0.02788), (3.8, 1.911, 0.02788), (3.833, 2.156, 0.02788), (3.595, 2.096, 0.02788), (3.35, 1.874, 0.02788), (3.858, 3.594, 0.02788), (3.862, 3.434, 0.02788), (3.603, 3.315, 0.02788), (3.499, 3.501, 0.02788), (3.682, 3.609, 0.02788), (3.705, 3.744, 0.02788), (3.387, 2.421, 0.02788), (3.822, 2.504, 0.02788), (3.414, 2.485, 0.02788), (3.763, 2.552, 0.02788), (3.878, 3.004, 0.02788), (3.807, 2.953, 0.02788), (3.498, 3.069, 0.02788), (3.503, 3.005, 0.02788), (3.347, 2.834, 0.02788), (3.304, 2.856, 0.02788), (3.239, 2.615, 0.02788), (3.295, 2.641, 0.02788)], [(59, 61), (61, 63), (63, 65), (65, 67)], [(66, 67, 58), (68, 69, 79, 78), (1, 0, 4, 3, 2), (6, 5, 8, 7), (10, 9, 14, 13, 12, 11), (16, 15, 21, 20, 19, 18, 17), (23, 22, 28, 27, 26, 25, 24), (30, 29, 35, 34, 33, 32, 31), (37, 36, 40, 39, 38), (41, 42, 43, 46, 45, 44), (48, 47, 51, 50, 49), (53, 52, 56, 55, 54), (58, 60, 62, 64, 66), (70, 68, 78, 76, 74, 72), (69, 71, 73, 75, 77, 79), (141, 137, 142), (143, 153, 154, 145), (81, 82, 83, 84, 80), (86, 87, 88, 85), (90, 91, 92, 93, 94, 89), (96, 97, 98, 99, 100, 101, 95), (103, 104, 105, 106, 107, 108, 102), (110, 111, 112, 113, 114, 115, 109), (117, 118, 119, 120, 116), (121, 124, 125, 126, 123, 122), (128, 129, 130, 131, 127), (133, 134, 135, 136, 132), (137, 141, 140, 139, 138), (144, 147, 149, 152, 153, 143), (145, 154, 151, 150, 148, 146), (5, 6, 86, 85), (32, 33, 113, 112), (6, 7, 87, 86), (62, 60, 138, 139), (33, 34, 114, 113), (7, 8, 88, 87), (34, 35, 115, 114), (8, 5, 85, 88), (64, 62, 139, 140), (35, 29, 109, 115), (9, 10, 90, 89), (36, 37, 117, 116), (10, 11, 91, 90), (37, 38, 118, 117), (11, 12, 92, 91), (66, 64, 140, 141), (38, 39, 119, 118), (12, 13, 93, 92), (39, 40, 120, 119), (13, 14, 94, 93), (58, 67, 142, 137), (40, 36, 116, 120), (14, 9, 89, 94), (67, 66, 141, 142), (42, 41, 121, 122), (15, 16, 96, 95), (68, 70, 144, 143), (43, 42, 122, 123), (16, 17, 97, 96), (71, 69, 145, 146), (41, 44, 124, 121), (17, 18, 98, 97), (70, 72, 147, 144), (44, 45, 125, 124), (18, 19, 99, 98), (73, 71, 146, 148), (45, 46, 126, 125), (19, 20, 100, 99), (72, 74, 149, 147), (46, 43, 123, 126), (20, 21, 101, 100), (75, 73, 148, 150), (47, 48, 128, 127), (21, 15, 95, 101), (77, 75, 150, 151), (48, 49, 129, 128), (22, 23, 103, 102), (74, 76, 152, 149), (49, 50, 130, 129), (23, 24, 104, 103), (76, 78, 153, 152), (50, 51, 131, 130), (24, 25, 105, 104), (79, 77, 151, 154), (51, 47, 127, 131), (25, 26, 106, 105), (52, 53, 133, 132), (26, 27, 107, 106), (0, 1, 81, 80), (78, 79, 154, 153), (53, 54, 134, 133), (27, 28, 108, 107), (1, 2, 82, 81), (54, 55, 135, 134), (28, 22, 102, 108), (2, 3, 83, 82), (69, 68, 143, 145), (55, 56, 136, 135), (29, 30, 110, 109), (3, 4, 84, 83), (56, 52, 132, 136), (30, 31, 111, 110), (4, 0, 80, 84), (60, 58, 137, 138), (31, 32, 112, 111)])
me_vert_001.use_remesh_fix_poles = True
me_vert_001.use_remesh_preserve_attributes = False
me_vert_001.use_mirror_vertex_groups = False
me_vert_001.update()

# ---- objects
ob_plane = bpy.data.objects.new('Plane', me_plane)
ob_plane_001 = bpy.data.objects.new('Plane.001', me_plane_001)
ob_plane_002 = bpy.data.objects.new('Plane.002', me_plane_002)
ob_symerty_portals = bpy.data.objects.new('Symerty portals', None)
ob_plane_003 = bpy.data.objects.new('Plane.003', me_plane_003)
ob_plane_004 = bpy.data.objects.new('Plane.004', me_plane_004)
ob_plane_005 = bpy.data.objects.new('Plane.005', me_plane_004)
ob_plane_006 = bpy.data.objects.new('Plane.006', me_plane_004)
ob_plane_007 = bpy.data.objects.new('Plane.007', me_plane_005)
ob_plane_008 = bpy.data.objects.new('Plane.008', me_plane_006)
ob_plane_009 = bpy.data.objects.new('Plane.009', me_plane_007)
ob_plane_010 = bpy.data.objects.new('Plane.010', me_plane_008)
ob_vert_001 = bpy.data.objects.new('Vert.001', me_vert_001)

# ---- transforms, parenting, visibility, modifiers, constraints
ob_plane.location = (0.0, 0.0, 0.0)
ob_plane.scale = (4.0, 4.0, 4.0)
ob_plane.lineart.crease_threshold = 0.0
_m = ob_plane.modifiers.new('BTool_Plane.001', 'BOOLEAN')
_m.object = ob_plane_001
_m.solver = 'FAST'
_m = ob_plane.modifiers.new('BTool_Plane.002', 'BOOLEAN')
_m.object = ob_plane_002
_m.solver = 'FAST'
ob_plane_001.location = (0.0, 3.743, 1.998)
ob_plane_001.rotation_euler = (1.571, 0.0, 0.0)
ob_plane_001.hide_render = True
ob_plane_001.visible_camera = False
ob_plane_001.visible_diffuse = False
ob_plane_001.visible_glossy = False
ob_plane_001.visible_transmission = False
ob_plane_001.visible_volume_scatter = False
ob_plane_001.display_type = 'BOUNDS'
ob_plane_001.lineart.crease_threshold = 0.0
ob_plane_002.location = (-3.417, -2.057, 1.998)
ob_plane_002.rotation_euler = (1.571, -0.0, 1.571)
ob_plane_002.hide_render = True
ob_plane_002.visible_camera = False
ob_plane_002.visible_diffuse = False
ob_plane_002.visible_glossy = False
ob_plane_002.visible_transmission = False
ob_plane_002.visible_volume_scatter = False
ob_plane_002.display_type = 'BOUNDS'
ob_plane_002.lineart.crease_threshold = 0.0
_m = ob_plane_002.modifiers.new('Mirror', 'MIRROR')
_m.use_axis = (False, True, False)
_m.mirror_object = ob_symerty_portals
ob_symerty_portals.location = (0.0, 0.0, 0.0)
ob_symerty_portals.lineart.crease_threshold = 0.0
ob_plane_003.location = (0.0, 0.0, 1.95)
ob_plane_003.lineart.crease_threshold = 0.0
ob_plane_004.location = (0.0, 3.745, 2.215)
ob_plane_004.rotation_euler = (1.563, 0.8021, -0.009986)
ob_plane_004.scale = (1.868, 1.868, 1.868)
ob_plane_004.lineart.crease_threshold = 0.0
ob_plane_005.location = (2.702, 3.811, 1.897)
ob_plane_005.rotation_euler = (1.563, 0.8021, -0.004728)
ob_plane_005.scale = (1.593, 1.593, 1.593)
ob_plane_005.lineart.crease_threshold = 0.0
ob_plane_006.location = (-2.734, 3.817, 1.897)
ob_plane_006.rotation_euler = (1.563, 0.8021, -0.007099)
ob_plane_006.scale = (1.593, 1.593, 1.593)
ob_plane_006.lineart.crease_threshold = 0.0
ob_plane_007.location = (-2.881, 2.979, 0.0)
ob_plane_007.lineart.crease_threshold = 0.0
ob_plane_008.location = (-0.672, 1.258, 1.649)
ob_plane_008.lineart.crease_threshold = 0.0
ob_plane_009.location = (1.839, 0.3326, 0.7967)
ob_plane_009.scale = (0.2226, 0.2226, 0.2226)
ob_plane_009.lineart.crease_threshold = 0.0
_m = ob_plane_009.modifiers.new('Mirror', 'MIRROR')
_m.use_axis = (True, True, False)
_m.mirror_object = ob_plane_008
ob_plane_010.location = (-0.8752, 2.03, 2.169)
ob_plane_010.rotation_euler = (0.0, -0.0, 0.2591)
ob_plane_010.lineart.crease_threshold = 0.0
ob_vert_001.location = (0.0, 0.0, 0.0)
ob_vert_001.lineart.crease_threshold = 0.0

# ---- collection membership
col_collection.objects.link(ob_plane)
col_collection.objects.link(ob_plane_001)
col_collection.objects.link(ob_plane_002)
col_collection.objects.link(ob_symerty_portals)
col_collection.objects.link(ob_plane_003)
col_collection.objects.link(ob_plane_004)
col_collection.objects.link(ob_plane_005)
col_collection.objects.link(ob_plane_006)
col_collection.objects.link(ob_plane_007)
col_collection.objects.link(ob_plane_008)
col_collection.objects.link(ob_plane_009)
col_collection.objects.link(ob_plane_010)
col_collection.objects.link(ob_vert_001)

# ---- scene / render settings (as saved in the file)
scene.frame_start = 1; scene.frame_end = 250; scene.frame_set(1)
scene.render.engine = 'BLENDER_EEVEE_NEXT'
scene.cycles.use_denoising = False
scene.cycles.samples = 128
scene.cycles.sampling_pattern = 'TABULATED_SOBOL'
scene.cycles.use_adaptive_sampling = False
scene.cycles.use_light_tree = False
scene.view_settings.view_transform = 'Filmic'
bpy.context.view_layer.update()

# ---- added for rendering (the .blend has no active camera and no usable light): camera, sun
cam_auto = bpy.data.cameras.new('AutoCamera')
cam_auto.lens = 50.0
cam_auto.sensor_width = 36.0
cam_auto.clip_end = 1000.0
ob_auto_camera = bpy.data.objects.new('AutoCamera', cam_auto)
scene.collection.objects.link(ob_auto_camera)
ob_auto_camera.location = (13.1251, -15.502, 12.7516)
ob_auto_camera.rotation_euler = (1.09748, -7.21219e-08, 0.694738)
scene.camera = ob_auto_camera
light_auto_sun = bpy.data.lights.new('AutoSun', 'SUN')
light_auto_sun.energy = 3.0
light_auto_sun.angle = 0.0523599
ob_auto_sun = bpy.data.objects.new('AutoSun', light_auto_sun)
scene.collection.objects.link(ob_auto_sun)
ob_auto_sun.rotation_euler = (0.872665, 0.174533, 0.523599)
bpy.context.view_layer.update()
